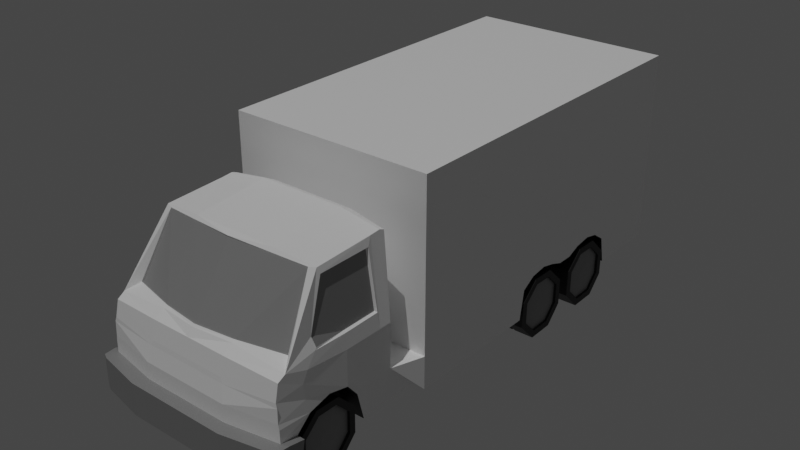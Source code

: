 # Source: Car.blend  (saved by Blender 4.0.36; exported with 4.5.12 LTS)
import bpy
from mathutils import Matrix  # noqa: F401  (used for matrix-valued properties, if any)

bpy.ops.wm.read_factory_settings(use_empty=True)
scene = bpy.context.scene
scene.name = 'Scene'

# ---- collections
col_collection = bpy.data.collections.new('Collection'); scene.collection.children.link(col_collection)

# ---- images (referenced by path relative to the original .blend; pixels are not part of the script)
import os
ASSET_DIR = os.environ.get("B2B_ASSET_DIR", "")  # directory of the original .blend (textures are referenced by path, not embedded)
HERE = os.path.dirname(os.path.abspath(__file__))  # packed textures are extracted next to this script under _unpacked/

def load_image(name, relpath, width, height, colorspace="sRGB"):
    """Load a texture the original file referenced (path relative to the .blend, or extracted next to this script)."""
    p = next((c for c in (os.path.join(HERE, relpath), os.path.join(ASSET_DIR, relpath)) if relpath and os.path.exists(c)), "")
    if p:
        img = bpy.data.images.load(p, check_existing=True)
        img.name = name
    else:  # same state as the original file: an image datablock whose file is absent (Cycles renders it pink)
        img = bpy.data.images.new(name, width, height)
        img.source = "FILE"
        img.filepath = "//" + (relpath or name)
    img.colorspace_settings.name = colorspace
    return img
img_car = load_image('Car', 'Car.png', 1024, 1024, 'sRGB')

# ---- materials (node trees are filled in below, after node groups)
mat_lightblue = bpy.data.materials.new('LightBlue')
mat_lightblue.alpha_threshold = 0.0
mat_lightblue.line_color = (0.0, 0.0, 0.0, 1.0)
mat_material_001 = bpy.data.materials.new('Material.001')
mat_material_002 = bpy.data.materials.new('Material.002')
mat_lightred = bpy.data.materials.new('LightRed')
mat_chrome = bpy.data.materials.new('Chrome')
mat_windows = bpy.data.materials.new('Windows')

# ---- node groups
ng_auto_smooth = bpy.data.node_groups.new('Auto Smooth', 'GeometryNodeTree')
_s = ng_auto_smooth.interface.new_socket(name='Geometry', in_out='OUTPUT', socket_type='NodeSocketGeometry')
_s = ng_auto_smooth.interface.new_socket(name='Geometry', in_out='INPUT', socket_type='NodeSocketGeometry')
_s = ng_auto_smooth.interface.new_socket(name='Angle', in_out='INPUT', socket_type='NodeSocketFloat')
_s.subtype = 'ANGLE'
_s.min_value = 0.0
_s.max_value = 3.142
ng_auto_smooth.is_modifier = True
_N = ng_auto_smooth.nodes; _L = ng_auto_smooth.links
n0 = _N.new('NodeGroupOutput'); n0.name = 'Group Output'; n0.location = (480, -100)
n1 = _N.new('NodeGroupInput'); n1.name = 'Group Input'; n1.location = (-420, -300)
n2 = _N.new('NodeGroupInput'); n2.name = 'Group Input.001'; n2.location = (-60, -100)
n3 = _N.new('GeometryNodeSetShadeSmooth'); n3.name = 'Set Shade Smooth'; n3.location = (120, -100)
n3.domain = 'EDGE'
n4 = _N.new('GeometryNodeSetShadeSmooth'); n4.name = 'Set Shade Smooth.001'; n4.location = (300, -100)
n5 = _N.new('GeometryNodeInputMeshEdgeAngle'); n5.name = 'Edge Angle'; n5.location = (-420, -220)
n6 = _N.new('GeometryNodeInputEdgeSmooth'); n6.name = 'Is Edge Smooth'; n6.location = (-60, -160)
n7 = _N.new('GeometryNodeInputShadeSmooth'); n7.name = 'Is Face Smooth'; n7.location = (-240, -340)
n8 = _N.new('FunctionNodeBooleanMath'); n8.name = 'Boolean Math'; n8.location = (-60, -220)
n9 = _N.new('FunctionNodeCompare'); n9.name = 'Compare'; n9.location = (-240, -180)
n9.operation = 'LESS_EQUAL'
_L.new(n5.outputs[0], n9.inputs[0])
_L.new(n4.outputs[0], n0.inputs[0])
_L.new(n1.outputs[1], n9.inputs[1])
_L.new(n9.outputs[0], n8.inputs[0])
_L.new(n7.outputs[0], n8.inputs[1])
_L.new(n2.outputs[0], n3.inputs[0])
_L.new(n6.outputs[0], n3.inputs[1])
_L.new(n3.outputs[0], n4.inputs[0])
_L.new(n8.outputs[0], n3.inputs[2])
n0.is_active_output = True

# ---- material node trees
mat_lightblue.use_nodes = True; mat_lightblue.node_tree.nodes.clear()
_N = mat_lightblue.node_tree.nodes; _L = mat_lightblue.node_tree.links
n0 = _N.new('ShaderNodeOutputMaterial'); n0.name = 'Material Output'; n0.location = (300, 300)
n1 = _N.new('ShaderNodeBsdfPrincipled'); n1.name = 'Principled BSDF'; n1.location = (10, 300)
n1.distribution = 'GGX'
n1.subsurface_method = 'BURLEY'
n1.inputs[0].default_value = (0.0, 0.05297, 1.0, 1.0)
n1.inputs[2].default_value = 0.4
n1.inputs[3].default_value = 1.45
n1.inputs[27].default_value = (0.0, 0.0, 0.0, 1.0)
n1.inputs[28].default_value = 1.0
n2 = _N.new('ShaderNodeTexImage'); n2.name = 'Image Texture'; n2.location = (-417, 176)
n2.image = img_car
_L.new(n1.outputs[0], n0.inputs[0])
n0.is_active_output = True
mat_material_001.use_nodes = True; mat_material_001.node_tree.nodes.clear()
_N = mat_material_001.node_tree.nodes; _L = mat_material_001.node_tree.links
n0 = _N.new('ShaderNodeBsdfPrincipled'); n0.name = 'Principled BSDF'; n0.location = (10, 300)
n0.inputs[0].default_value = (1.0, 1.0, 1.0, 1.0)
n0.inputs[3].default_value = 1.45
n1 = _N.new('ShaderNodeOutputMaterial'); n1.name = 'Material Output'; n1.location = (300, 300)
n2 = _N.new('ShaderNodeTexImage'); n2.name = 'Image Texture'; n2.location = (-373, 244)
n2.image = img_car
_L.new(n0.outputs[0], n1.inputs[0])
n1.is_active_output = True
mat_material_002.use_nodes = True; mat_material_002.node_tree.nodes.clear()
_N = mat_material_002.node_tree.nodes; _L = mat_material_002.node_tree.links
n0 = _N.new('ShaderNodeBsdfPrincipled'); n0.name = 'Principled BSDF'; n0.location = (10, 300)
n0.inputs[0].default_value = (0.009501, 0.009501, 0.009501, 1.0)
n0.inputs[3].default_value = 1.45
n1 = _N.new('ShaderNodeOutputMaterial'); n1.name = 'Material Output'; n1.location = (300, 300)
n2 = _N.new('ShaderNodeTexImage'); n2.name = 'Image Texture'; n2.location = (-309, 158)
n2.image = img_car
_L.new(n0.outputs[0], n1.inputs[0])
n1.is_active_output = True
mat_lightred.use_nodes = True; mat_lightred.node_tree.nodes.clear()
_N = mat_lightred.node_tree.nodes; _L = mat_lightred.node_tree.links
n0 = _N.new('ShaderNodeBsdfPrincipled'); n0.name = 'Principled BSDF'; n0.location = (10, 300)
n0.inputs[0].default_value = (1.0, 0.0361, 0.005723, 1.0)
n0.inputs[3].default_value = 1.45
n1 = _N.new('ShaderNodeOutputMaterial'); n1.name = 'Material Output'; n1.location = (300, 300)
n2 = _N.new('ShaderNodeTexImage'); n2.name = 'Image Texture'; n2.location = (-341, 205)
n2.image = img_car
_L.new(n0.outputs[0], n1.inputs[0])
n1.is_active_output = True
mat_chrome.use_nodes = True; mat_chrome.node_tree.nodes.clear()
_N = mat_chrome.node_tree.nodes; _L = mat_chrome.node_tree.links
n0 = _N.new('ShaderNodeBsdfPrincipled'); n0.name = 'Principled BSDF'; n0.location = (10, 300)
n0.inputs[0].default_value = (0.2645, 0.2645, 0.2645, 1.0)
n0.inputs[3].default_value = 1.45
n1 = _N.new('ShaderNodeTexImage'); n1.name = 'Image Texture'; n1.location = (-334, 212)
n1.image = img_car
n2 = _N.new('ShaderNodeOutputMaterial'); n2.name = 'Material Output'; n2.location = (300, 300)
_L.new(n0.outputs[0], n2.inputs[0])
n2.is_active_output = True
mat_windows.use_nodes = True; mat_windows.node_tree.nodes.clear()
_N = mat_windows.node_tree.nodes; _L = mat_windows.node_tree.links
n0 = _N.new('ShaderNodeBsdfPrincipled'); n0.name = 'Principled BSDF'; n0.location = (10, 300)
n0.inputs[0].default_value = (0.2889, 0.2889, 0.2889, 1.0)
n0.inputs[3].default_value = 1.45
n1 = _N.new('ShaderNodeTexImage'); n1.name = 'Image Texture'; n1.location = (-404, 267)
n1.image = img_car
n2 = _N.new('ShaderNodeOutputMaterial'); n2.name = 'Material Output'; n2.location = (300, 300)
_L.new(n0.outputs[0], n2.inputs[0])
n2.is_active_output = True

# ---- world
world_world = bpy.data.worlds.new('World'); scene.world = world_world
world_world.use_nodes = True; world_world.node_tree.nodes.clear()
_N = world_world.node_tree.nodes; _L = world_world.node_tree.links
n0 = _N.new('ShaderNodeOutputWorld'); n0.name = 'World Output'; n0.location = (300, 300)
n1 = _N.new('ShaderNodeBackground'); n1.name = 'Background'; n1.location = (10, 300)
n1.inputs[0].default_value = (0.05088, 0.05088, 0.05088, 1.0)
_L.new(n1.outputs[0], n0.inputs[0])
n0.is_active_output = True
world_world.color = (0.05088, 0.05088, 0.05088)
world_world.use_sun_shadow = False
world_world.sun_shadow_jitter_overblur = 0.0

# ---- lights
light_sun = bpy.data.lights.new('Sun', 'SUN')
light_sun.transmission_factor = 0.0
light_sun.energy = 1.0

# ---- meshes
me_cube = bpy.data.meshes.new('Cube')
me_cube.from_pydata([(1.092, -1.274, 0.7963), (1.092, -1.568, 0.05129), (1.092, -1.053, 0.2645), (1.092, -1.051, 0.5764), (1.092, -1.277, 0.1333), (1.092, -1.785, 0.5951), (1.092, -1.561, 0.8004), (1.092, -1.79, 0.282), (0.8568, -1.274, 0.7963), (0.8568, -1.568, 0.05129), (0.8568, -1.422, 0.4299), (0.8568, -1.053, 0.2645), (0.8568, -1.051, 0.5764), (0.8568, -1.245, 0.05949), (0.8568, -1.785, 0.5951), (0.8568, -1.561, 0.8004), (0.8568, -1.79, 0.282), (1.092, -1.302, 0.7222), (1.092, -1.123, 0.5454), (1.092, -1.125, 0.2957), (1.092, -1.245, 0.05949), (1.092, -1.539, 0.1266), (1.092, -1.534, 0.7255), (1.092, -1.713, 0.5604), (1.092, -1.717, 0.3116), (1.088, -1.385, 0.507), (1.088, -1.422, 0.4299), (1.088, -1.457, 0.3453), (1.088, -1.333, 0.3863), (1.088, -1.333, 0.4554), (1.088, -1.37, 0.3475), (1.088, -1.506, 0.4597), (1.088, -1.453, 0.5079), (1.088, -1.507, 0.3974), (1.06, -1.302, 0.7222), (1.06, -1.123, 0.5454), (1.06, -1.125, 0.2957), (1.06, -1.277, 0.1333), (1.06, -1.539, 0.1266), (1.06, -1.534, 0.7255), (1.06, -1.713, 0.5604), (1.06, -1.717, 0.3116), (0.5215, -2.157, 0.7441), (1.233, 0.6965, 0.7352), (0.8403, -0.9248, 0.3495), (0.5215, -2.157, 0.3699), (1.126, -2.05, 0.7441), (0.7509, 0.6965, 0.3495), (1.233, 0.6965, 0.3495), (0.8403, -1.034, 0.7041), (0.8403, -1.168, 0.8645), (0.8403, -1.4, 0.9099), (0.8403, -1.663, 0.858), (0.8403, -1.806, 0.6758), (0.8403, -1.888, 0.3699), (1.233, -0.183, 0.7352), (1.233, -0.183, 0.3495), (1.089, -0.9248, 0.3495), (1.111, -1.034, 0.7041), (1.118, -1.168, 0.8647), (1.108, -1.4, 0.9096), (1.118, -1.663, 0.8582), (1.089, -1.806, 0.6758), (1.089, -1.888, 0.3699), (1.126, -2.05, 0.3699), (1.091, -2.044, 1.155), (0.8403, -0.8606, 0.3495), (1.083, -0.8606, 0.3495), (1.084, -0.183, 0.3495), (1.105, -0.5494, 0.7351), (1.105, -0.913, 0.7426), (0.5184, -2.157, 0.9434), (1.112, -2.052, 0.9414), (0.0, -0.4102, 2.205), (0.488, -2.113, 1.123), (1.108, -2.047, 1.106), (1.122, -2.05, 0.8856), (0.5177, -2.157, 0.8856), (0.4671, -2.102, 1.179), (0.4669, -1.943, 1.458), (0.9908, -1.776, 1.467), (0.9043, -1.402, 2.149), (0.4913, -1.426, 2.214), (0.5959, -2.302, 0.3699), (1.127, -2.196, 0.7441), (0.5959, -2.302, 0.7441), (1.127, -2.196, 0.3699), (0.0, 1.925, 2.694), (1.11, -0.5494, 1.258), (1.11, -1.161, 1.26), (1.087, -2.003, 1.337), (0.4666, -2.055, 1.379), (0.0, 1.438, 0.3495), (1.233, 1.438, 1.248), (1.233, 1.438, 2.694), (1.094, -1.153, 1.431), (1.095, -1.547, 1.444), (1.109, -1.726, 1.189), (1.109, -1.705, 1.016), (0.506, -0.5494, 2.279), (1.001, -0.7261, 2.096), (1.105, -0.7129, 0.7355), (1.083, -0.7108, 0.3495), (1.093, -0.7169, 1.438), (0.8403, -0.7172, 0.3495), (1.233, 1.438, 0.3495), (0.0, -0.9248, 0.3495), (0.0, -1.888, 0.3699), (0.0, -2.157, 0.3699), (0.0, -0.861, 0.3495), (0.7509, 1.438, 0.3495), (1.233, 1.438, 0.7352), (0.5216, 0.6965, 2.694), (1.233, 0.6965, 1.248), (0.0, -2.157, 0.7441), (0.0, -2.113, 1.123), (0.0, -2.157, 0.9434), (0.506, -0.4102, 2.205), (0.0, -1.993, 1.462), (0.0, 0.6965, 0.3495), (0.0, -2.102, 1.179), (0.0, -2.157, 0.8856), (0.0, -1.426, 2.214), (0.0, -2.302, 0.3699), (0.0, -2.302, 0.7441), (1.233, 1.925, 2.694), (0.0, -2.055, 1.379), (0.0, -0.5494, 2.279), (0.0, -0.7457, 0.3495), (1.05, -1.551, 1.568), (0.9995, -1.352, 2.091), (0.0, -1.97, 1.483), (0.4558, -1.909, 1.477), (0.4913, -1.461, 2.178), (0.0, -1.504, 2.193), (0.0, -1.498, 2.18), (0.0, -1.96, 1.47), (0.4558, -1.903, 1.471), (0.4913, -1.457, 2.161), (0.9908, -1.767, 1.457), (0.9043, -1.399, 2.137), (1.092, -1.917, 1.388), (0.9809, -1.375, 2.158), (1.111, -1.666, 1.311), (0.9809, -0.6758, 2.188), (1.11, -0.6994, 1.257), (0.9809, -0.5494, 2.198), (1.233, -0.183, 1.248), (0.9761, -1.345, 2.078), (1.065, -1.153, 1.445), (1.041, -1.535, 1.562), (1.09, -1.529, 1.466), (0.9771, -0.7391, 2.077), (1.065, -0.7294, 1.449), (0.5216, 1.925, 2.694), (0.0, 1.486, 0.3495), (1.233, 1.587, 1.248), (0.5216, 1.438, 2.694), (1.233, 1.486, 0.3495), (0.7509, 1.486, 0.3495), (0.0, 1.774, 2.694), (1.233, 1.774, 1.248), (1.233, 1.711, 0.8048), (0.0, 1.438, 2.694), (1.233, 1.925, 1.248), (1.233, 1.92, 0.8354), (0.5216, 1.774, 2.694), (1.233, 2.066, 1.248), (0.0, 0.6965, 2.694), (1.233, 2.096, 0.7951), (0.0, 1.587, 2.694), (1.233, 2.237, 1.248), (1.233, 0.6965, 2.694), (1.233, 2.261, 0.7371), (1.233, 1.587, 2.694), (0.0, -0.183, 2.694), (0.7509, 1.544, 0.7023), (1.233, 1.544, 0.7023), (1.233, -0.183, 2.694), (0.7509, 1.711, 0.8048), (0.7509, 1.92, 0.8354), (0.7509, 2.096, 0.7951), (0.5216, 1.587, 2.694), (0.7509, 2.261, 0.7371), (0.7509, 2.328, 0.3495), (0.0, 2.328, 0.3495), (1.237, 2.057, 0.7362), (1.237, 1.763, -0.008841), (1.237, 2.278, 0.2044), (1.237, 2.28, 0.5163), (1.237, 2.054, 0.07316), (1.237, 1.547, 0.535), (1.237, 1.77, 0.7403), (1.237, 1.541, 0.2219), (1.001, 2.057, 0.7362), (1.001, 1.763, -0.008841), (1.001, 1.909, 0.3697), (1.001, 2.278, 0.2044), (1.001, 2.28, 0.5163), (1.001, 2.086, -0.0006416), (1.001, 1.547, 0.535), (1.001, 1.77, 0.7403), (1.001, 1.541, 0.2219), (1.237, 2.029, 0.6621), (1.237, 2.208, 0.4853), (1.237, 2.206, 0.2356), (1.237, 2.086, -0.0006416), (1.237, 1.792, 0.06649), (1.237, 1.797, 0.6653), (1.237, 1.618, 0.5003), (1.237, 1.614, 0.2514), (1.232, 1.946, 0.4468), (1.232, 1.909, 0.3697), (1.232, 1.874, 0.2851), (1.232, 1.998, 0.3262), (1.232, 1.998, 0.3953), (1.232, 1.961, 0.2874), (1.232, 1.825, 0.3996), (1.232, 1.878, 0.4478), (1.232, 1.824, 0.3372), (1.205, 2.029, 0.6621), (1.205, 2.208, 0.4853), (1.205, 2.206, 0.2356), (1.205, 2.054, 0.07316), (1.205, 1.792, 0.06649), (1.205, 1.797, 0.6653), (1.205, 1.618, 0.5003), (1.205, 1.614, 0.2514), (0.966, 2.057, 0.7362), (0.966, 1.763, -0.008841), (0.966, 2.278, 0.2044), (0.966, 2.28, 0.5163), (0.966, 1.547, 0.535), (0.966, 1.77, 0.7403), (0.966, 1.541, 0.2219), (0.7308, 2.057, 0.7362), (0.7308, 1.763, -0.008841), (0.7308, 1.909, 0.3697), (0.7308, 2.278, 0.2044), (0.7308, 2.28, 0.5163), (0.7308, 2.086, -0.0006416), (0.7308, 1.547, 0.535), (0.7308, 1.77, 0.7403), (0.7308, 1.541, 0.2219), (0.966, 2.086, -0.0006416), (0.966, 1.915, 0.3675), (0.5216, -0.183, 2.694), (1.233, 1.774, 2.694), (1.233, 2.066, 2.694), (0.5216, 2.066, 2.694), (0.0, 2.066, 2.694), (0.5216, 2.237, 2.694), (1.233, 2.237, 2.694), (0.0, 2.237, 2.694), (1.198, -1.888, 0.3693), (1.177, -1.806, 0.6752), (1.207, -2.023, 0.3693), (1.207, -2.023, 0.7435), (1.195, -2.161, 0.7435), (1.195, -2.161, 0.3693), (0.0, -0.08165, 0.3495), (0.8239, -0.1587, 0.3495), (0.9809, -0.485, 2.174), (0.0, -0.3588, 1.25), (0.506, -0.3588, 1.25), (0.9809, -0.4397, 1.249), (0.0, -0.3536, 0.7432), (0.506, -0.3536, 0.7432), (0.9809, -0.4345, 0.7421), (0.0, -0.183, 1.248), (0.5216, -0.183, 1.248), (0.0, -0.183, 0.7352), (0.5216, -0.183, 0.7352), (0.0, 2.834, 2.694), (1.233, 2.834, 2.694), (0.5216, 2.834, 2.694), (0.0, 2.396, 0.3495), (1.233, 2.496, 1.248), (0.7509, 2.396, 0.3495), (0.0, 2.683, 2.694), (1.233, 2.683, 1.248), (1.233, 2.62, 0.8048), (1.233, 2.834, 1.248), (1.233, 2.829, 0.8354), (0.5216, 2.683, 2.694), (1.233, 2.975, 1.248), (1.233, 3.006, 0.7951), (0.0, 2.496, 2.694), (1.233, 3.147, 1.248), (1.233, 3.171, 0.6809), (1.233, 2.496, 2.694), (1.233, 3.293, 1.248), (1.233, 3.293, 0.7352), (1.233, 3.693, 0.7352), (1.233, 3.693, 1.248), (0.7509, 2.453, 0.7371), (1.233, 2.453, 0.7371), (0.7509, 2.62, 0.8048), (1.233, 3.693, 2.694), (0.7509, 2.829, 0.8354), (0.7509, 3.006, 0.7951), (0.5216, 2.496, 2.694), (0.7509, 3.171, 0.6809), (0.7509, 3.237, 0.3495), (0.0, 3.237, 0.3495), (1.233, 3.237, 0.3495), (0.0, 3.293, 0.3495), (1.233, 3.293, 0.3495), (0.7509, 3.293, 0.3495), (0.0, 3.693, 0.3495), (1.233, 3.693, 0.3495), (0.6333, 3.693, 0.3495), (1.233, 4.142, 0.7352), (1.233, 4.142, 1.248), (1.233, 4.142, 2.694), (0.5216, 4.142, 2.694), (0.0, 4.142, 0.3495), (1.233, 4.142, 0.3495), (0.5216, 4.142, 0.3495), (0.5216, 4.142, 0.7352), (0.5216, 4.142, 1.248), (0.0, 4.142, 0.7352), (0.0, 4.142, 1.248), (1.237, 2.967, 0.7362), (1.237, 2.673, -0.008841), (1.237, 3.187, 0.2044), (1.237, 3.19, 0.5163), (1.237, 2.963, 0.07316), (1.237, 2.456, 0.535), (1.237, 2.679, 0.7403), (1.237, 2.45, 0.2219), (1.001, 2.967, 0.7362), (1.001, 2.673, -0.008841), (1.001, 2.819, 0.3697), (1.001, 3.187, 0.2044), (1.001, 3.19, 0.5163), (1.001, 2.995, -0.0006416), (1.001, 2.456, 0.535), (1.001, 2.679, 0.7403), (1.001, 2.45, 0.2219), (1.237, 2.938, 0.6621), (1.237, 3.117, 0.4853), (1.237, 3.115, 0.2356), (1.237, 2.995, -0.0006416), (1.237, 2.701, 0.06649), (1.237, 2.707, 0.6653), (1.237, 2.527, 0.5003), (1.237, 2.523, 0.2514), (1.232, 2.855, 0.4468), (1.232, 2.819, 0.3697), (1.232, 2.784, 0.2851), (1.232, 2.907, 0.3262), (1.232, 2.908, 0.3953), (1.232, 2.871, 0.2874), (1.232, 2.734, 0.3996), (1.232, 2.787, 0.4478), (1.232, 2.733, 0.3372), (1.205, 2.938, 0.6621), (1.205, 3.117, 0.4853), (1.205, 3.115, 0.2356), (1.205, 2.963, 0.07316), (1.205, 2.701, 0.06649), (1.205, 2.707, 0.6653), (1.205, 2.527, 0.5003), (1.205, 2.523, 0.2514), (0.966, 2.967, 0.7362), (0.966, 2.673, -0.008841), (0.966, 3.187, 0.2044), (0.966, 3.19, 0.5163), (0.966, 2.456, 0.535), (0.966, 2.679, 0.7403), (0.966, 2.45, 0.2219), (0.7308, 2.967, 0.7362), (0.7308, 2.673, -0.008841), (0.7308, 2.819, 0.3697), (0.7308, 3.187, 0.2044), (0.7308, 3.19, 0.5163), (0.7308, 2.995, -0.0006416), (0.7308, 2.456, 0.535), (0.7308, 2.679, 0.7403), (0.7308, 2.45, 0.2219), (0.966, 2.995, -0.0006416), (0.966, 2.824, 0.3675), (1.233, 2.683, 2.694), (1.233, 2.975, 2.694), (0.0, 4.142, 2.694), (0.5216, 2.975, 2.694), (0.0, 2.975, 2.694), (0.5216, 3.147, 2.694), (1.233, 3.147, 2.694), (0.0, 3.147, 2.694), (0.5216, 3.293, 2.694), (1.233, 3.293, 2.694), (0.0, 3.293, 2.694), (0.0, 3.693, 2.694), (0.5216, 3.693, 2.694), (-1.092, -1.274, 0.7963), (-1.092, -1.568, 0.05129), (-1.092, -1.053, 0.2645), (-1.092, -1.051, 0.5764), (-1.092, -1.277, 0.1333), (-1.092, -1.785, 0.5951), (-1.092, -1.561, 0.8004), (-1.092, -1.79, 0.282), (-0.8568, -1.274, 0.7963), (-0.8568, -1.568, 0.05129), (-0.8568, -1.422, 0.4299), (-0.8568, -1.053, 0.2645), (-0.8568, -1.051, 0.5764), (-0.8568, -1.245, 0.05949), (-0.8568, -1.785, 0.5951), (-0.8568, -1.561, 0.8004), (-0.8568, -1.79, 0.282), (-1.092, -1.302, 0.7222), (-1.092, -1.123, 0.5454), (-1.092, -1.125, 0.2957), (-1.092, -1.245, 0.05949), (-1.092, -1.539, 0.1266), (-1.092, -1.534, 0.7255), (-1.092, -1.713, 0.5604), (-1.092, -1.717, 0.3116), (-1.088, -1.385, 0.507), (-1.088, -1.422, 0.4299), (-1.088, -1.457, 0.3453), (-1.088, -1.333, 0.3863), (-1.088, -1.333, 0.4554), (-1.088, -1.37, 0.3475), (-1.088, -1.506, 0.4597), (-1.088, -1.453, 0.5079), (-1.088, -1.507, 0.3974), (-1.06, -1.302, 0.7222), (-1.06, -1.123, 0.5454), (-1.06, -1.125, 0.2957), (-1.06, -1.277, 0.1333), (-1.06, -1.539, 0.1266), (-1.06, -1.534, 0.7255), (-1.06, -1.713, 0.5604), (-1.06, -1.717, 0.3116), (-0.5215, -2.157, 0.7441), (-1.233, 0.6965, 0.7352), (-0.8403, -0.9248, 0.3495), (-0.5215, -2.157, 0.3699), (-1.126, -2.05, 0.7441), (-0.7509, 0.6965, 0.3495), (-1.233, 0.6965, 0.3495), (-0.8403, -1.034, 0.7041), (-0.8403, -1.168, 0.8645), (-0.8403, -1.4, 0.9099), (-0.8403, -1.663, 0.858), (-0.8403, -1.806, 0.6758), (-0.8403, -1.888, 0.3699), (-1.233, -0.183, 0.7352), (-1.233, -0.183, 0.3495), (-1.089, -0.9248, 0.3495), (-1.111, -1.034, 0.7041), (-1.118, -1.168, 0.8647), (-1.108, -1.4, 0.9096), (-1.118, -1.663, 0.8582), (-1.089, -1.806, 0.6758), (-1.089, -1.888, 0.3699), (-1.126, -2.05, 0.3699), (-1.091, -2.044, 1.155), (-0.8403, -0.8606, 0.3495), (-1.083, -0.8606, 0.3495), (-1.084, -0.183, 0.3495), (-1.105, -0.5494, 0.7351), (-1.105, -0.913, 0.7426), (-0.5184, -2.157, 0.9434), (-1.112, -2.052, 0.9414), (-0.488, -2.113, 1.123), (-1.108, -2.047, 1.106), (-1.122, -2.05, 0.8856), (-0.5177, -2.157, 0.8856), (-0.4671, -2.102, 1.179), (-0.4669, -1.943, 1.458), (-0.9908, -1.776, 1.467), (-0.9043, -1.402, 2.149), (-0.4913, -1.426, 2.214), (-0.5959, -2.302, 0.3699), (-1.127, -2.196, 0.7441), (-0.5959, -2.302, 0.7441), (-1.127, -2.196, 0.3699), (-1.11, -0.5494, 1.258), (-1.11, -1.161, 1.26), (-1.087, -2.003, 1.337), (-0.4666, -2.055, 1.379), (-1.233, 1.438, 1.248), (-1.233, 1.438, 2.694), (-1.094, -1.153, 1.431), (-1.095, -1.547, 1.444), (-1.109, -1.726, 1.189), (-1.109, -1.705, 1.016), (-0.506, -0.5494, 2.279), (-1.001, -0.7261, 2.096), (-1.105, -0.7129, 0.7355), (-1.083, -0.7108, 0.3495), (-1.093, -0.7169, 1.438), (-0.8403, -0.7172, 0.3495), (-1.233, 1.438, 0.3495), (-0.7509, 1.438, 0.3495), (-1.233, 1.438, 0.7352), (-0.5216, 0.6965, 2.694), (-1.233, 0.6965, 1.248), (-0.506, -0.4102, 2.205), (-1.233, 1.925, 2.694), (-1.05, -1.551, 1.568), (-0.9995, -1.352, 2.091), (-0.4558, -1.909, 1.477), (-0.4913, -1.461, 2.178), (-0.4558, -1.903, 1.471), (-0.4913, -1.457, 2.161), (-0.9908, -1.767, 1.457), (-0.9043, -1.399, 2.137), (-1.092, -1.917, 1.388), (-0.9809, -1.375, 2.158), (-1.111, -1.666, 1.311), (-0.9809, -0.6758, 2.188), (-1.11, -0.6994, 1.257), (-0.9809, -0.5494, 2.198), (-1.233, -0.183, 1.248), (-0.9761, -1.345, 2.078), (-1.065, -1.153, 1.445), (-1.041, -1.535, 1.562), (-1.09, -1.529, 1.466), (-0.9771, -0.7391, 2.077), (-1.065, -0.7294, 1.449), (-0.5216, 1.925, 2.694), (-1.233, 1.587, 1.248), (-0.5216, 1.438, 2.694), (-1.233, 1.486, 0.3495), (-0.7509, 1.486, 0.3495), (-1.233, 1.774, 1.248), (-1.233, 1.711, 0.8048), (-1.233, 1.925, 1.248), (-1.233, 1.92, 0.8354), (-0.5216, 1.774, 2.694), (-1.233, 2.066, 1.248), (-1.233, 2.096, 0.7951), (-1.233, 2.237, 1.248), (-1.233, 0.6965, 2.694), (-1.233, 2.261, 0.7371), (-1.233, 1.587, 2.694), (-0.7509, 1.544, 0.7023), (-1.233, 1.544, 0.7023), (-1.233, -0.183, 2.694), (-0.7509, 1.711, 0.8048), (-0.7509, 1.92, 0.8354), (-0.7509, 2.096, 0.7951), (-0.5216, 1.587, 2.694), (-0.7509, 2.261, 0.7371), (-0.7509, 2.328, 0.3495), (-1.237, 2.057, 0.7362), (-1.237, 1.763, -0.008841), (-1.237, 2.278, 0.2044), (-1.237, 2.28, 0.5163), (-1.237, 2.054, 0.07316), (-1.237, 1.547, 0.535), (-1.237, 1.77, 0.7403), (-1.237, 1.541, 0.2219), (-1.001, 2.057, 0.7362), (-1.001, 1.763, -0.008841), (-1.001, 1.909, 0.3697), (-1.001, 2.278, 0.2044), (-1.001, 2.28, 0.5163), (-1.001, 2.086, -0.0006416), (-1.001, 1.547, 0.535), (-1.001, 1.77, 0.7403), (-1.001, 1.541, 0.2219), (-1.237, 2.029, 0.6621), (-1.237, 2.208, 0.4853), (-1.237, 2.206, 0.2356), (-1.237, 2.086, -0.0006416), (-1.237, 1.792, 0.06649), (-1.237, 1.797, 0.6653), (-1.237, 1.618, 0.5003), (-1.237, 1.614, 0.2514), (-1.232, 1.946, 0.4468), (-1.232, 1.909, 0.3697), (-1.232, 1.874, 0.2851), (-1.232, 1.998, 0.3262), (-1.232, 1.998, 0.3953), (-1.232, 1.961, 0.2874), (-1.232, 1.825, 0.3996), (-1.232, 1.878, 0.4478), (-1.232, 1.824, 0.3372), (-1.205, 2.029, 0.6621), (-1.205, 2.208, 0.4853), (-1.205, 2.206, 0.2356), (-1.205, 2.054, 0.07316), (-1.205, 1.792, 0.06649), (-1.205, 1.797, 0.6653), (-1.205, 1.618, 0.5003), (-1.205, 1.614, 0.2514), (-0.966, 2.057, 0.7362), (-0.966, 1.763, -0.008841), (-0.966, 2.278, 0.2044), (-0.966, 2.28, 0.5163), (-0.966, 1.547, 0.535), (-0.966, 1.77, 0.7403), (-0.966, 1.541, 0.2219), (-0.7308, 2.057, 0.7362), (-0.7308, 1.763, -0.008841), (-0.7308, 1.909, 0.3697), (-0.7308, 2.278, 0.2044), (-0.7308, 2.28, 0.5163), (-0.7308, 2.086, -0.0006416), (-0.7308, 1.547, 0.535), (-0.7308, 1.77, 0.7403), (-0.7308, 1.541, 0.2219), (-0.966, 2.086, -0.0006416), (-0.966, 1.915, 0.3675), (-0.5216, -0.183, 2.694), (-1.233, 1.774, 2.694), (-1.233, 2.066, 2.694), (-0.5216, 2.066, 2.694), (-0.5216, 2.237, 2.694), (-1.233, 2.237, 2.694), (-1.198, -1.888, 0.3693), (-1.177, -1.806, 0.6752), (-1.207, -2.023, 0.3693), (-1.207, -2.023, 0.7435), (-1.195, -2.161, 0.7435), (-1.195, -2.161, 0.3693), (-0.8239, -0.1587, 0.3495), (-0.9809, -0.485, 2.174), (-0.506, -0.3588, 1.25), (-0.9809, -0.4397, 1.249), (-0.506, -0.3536, 0.7432), (-0.9809, -0.4345, 0.7421), (-0.5216, -0.183, 1.248), (-0.5216, -0.183, 0.7352), (-1.233, 2.834, 2.694), (-0.5216, 2.834, 2.694), (-1.233, 2.496, 1.248), (-0.7509, 2.396, 0.3495), (-1.233, 2.683, 1.248), (-1.233, 2.62, 0.8048), (-1.233, 2.834, 1.248), (-1.233, 2.829, 0.8354), (-0.5216, 2.683, 2.694), (-1.233, 2.975, 1.248), (-1.233, 3.006, 0.7951), (-1.233, 3.147, 1.248), (-1.233, 3.171, 0.6809), (-1.233, 2.496, 2.694), (-1.233, 3.293, 1.248), (-1.233, 3.293, 0.7352), (-1.233, 3.693, 0.7352), (-1.233, 3.693, 1.248), (-0.7509, 2.453, 0.7371), (-1.233, 2.453, 0.7371), (-0.7509, 2.62, 0.8048), (-1.233, 3.693, 2.694), (-0.7509, 2.829, 0.8354), (-0.7509, 3.006, 0.7951), (-0.5216, 2.496, 2.694), (-0.7509, 3.171, 0.6809), (-0.7509, 3.237, 0.3495), (-1.233, 3.237, 0.3495), (-1.233, 3.293, 0.3495), (-0.7509, 3.293, 0.3495), (-1.233, 3.693, 0.3495), (-0.6333, 3.693, 0.3495), (-1.233, 4.142, 0.7352), (-1.233, 4.142, 1.248), (-1.233, 4.142, 2.694), (-0.5216, 4.142, 2.694), (-1.233, 4.142, 0.3495), (-0.5216, 4.142, 0.3495), (-0.5216, 4.142, 0.7352), (-0.5216, 4.142, 1.248), (-1.237, 2.967, 0.7362), (-1.237, 2.673, -0.008841), (-1.237, 3.187, 0.2044), (-1.237, 3.19, 0.5163), (-1.237, 2.963, 0.07316), (-1.237, 2.456, 0.535), (-1.237, 2.679, 0.7403), (-1.237, 2.45, 0.2219), (-1.001, 2.967, 0.7362), (-1.001, 2.673, -0.008841), (-1.001, 2.819, 0.3697), (-1.001, 3.187, 0.2044), (-1.001, 3.19, 0.5163), (-1.001, 2.995, -0.0006416), (-1.001, 2.456, 0.535), (-1.001, 2.679, 0.7403), (-1.001, 2.45, 0.2219), (-1.237, 2.938, 0.6621), (-1.237, 3.117, 0.4853), (-1.237, 3.115, 0.2356), (-1.237, 2.995, -0.0006416), (-1.237, 2.701, 0.06649), (-1.237, 2.707, 0.6653), (-1.237, 2.527, 0.5003), (-1.237, 2.523, 0.2514), (-1.232, 2.855, 0.4468), (-1.232, 2.819, 0.3697), (-1.232, 2.784, 0.2851), (-1.232, 2.907, 0.3262), (-1.232, 2.908, 0.3953), (-1.232, 2.871, 0.2874), (-1.232, 2.734, 0.3996), (-1.232, 2.787, 0.4478), (-1.232, 2.733, 0.3372), (-1.205, 2.938, 0.6621), (-1.205, 3.117, 0.4853), (-1.205, 3.115, 0.2356), (-1.205, 2.963, 0.07316), (-1.205, 2.701, 0.06649), (-1.205, 2.707, 0.6653), (-1.205, 2.527, 0.5003), (-1.205, 2.523, 0.2514), (-0.966, 2.967, 0.7362), (-0.966, 2.673, -0.008841), (-0.966, 3.187, 0.2044), (-0.966, 3.19, 0.5163), (-0.966, 2.456, 0.535), (-0.966, 2.679, 0.7403), (-0.966, 2.45, 0.2219), (-0.7308, 2.967, 0.7362), (-0.7308, 2.673, -0.008841), (-0.7308, 2.819, 0.3697), (-0.7308, 3.187, 0.2044), (-0.7308, 3.19, 0.5163), (-0.7308, 2.995, -0.0006416), (-0.7308, 2.456, 0.535), (-0.7308, 2.679, 0.7403), (-0.7308, 2.45, 0.2219), (-0.966, 2.995, -0.0006416), (-0.966, 2.824, 0.3675), (-1.233, 2.683, 2.694), (-1.233, 2.975, 2.694), (-0.5216, 2.975, 2.694), (-0.5216, 3.147, 2.694), (-1.233, 3.147, 2.694), (-0.5216, 3.293, 2.694), (-1.233, 3.293, 2.694), (-0.5216, 3.693, 2.694)], [], [(4, 37, 38, 21), (23, 40, 39, 22), (21, 38, 41, 24), (17, 34, 35, 18), (19, 36, 37, 4), (22, 39, 34, 17), (24, 41, 40, 23), (18, 35, 36, 19), (10, 8, 12), (11, 10, 12), (11, 13, 10), (10, 13, 9), (10, 15, 8), (14, 15, 10), (14, 10, 16), (10, 9, 16), (0, 8, 15, 6), (3, 12, 8, 0), (6, 15, 14, 5), (2, 11, 12, 3), (20, 13, 11, 2), (5, 14, 16, 7), (7, 16, 9, 1), (1, 9, 13, 20), (18, 3, 0, 17), (19, 2, 3, 18), (4, 20, 2, 19), (21, 1, 20, 4), (17, 0, 6, 22), (22, 6, 5, 23), (23, 5, 7, 24), (24, 7, 1, 21), (26, 29, 25), (28, 29, 26), (28, 26, 30), (26, 27, 30), (26, 25, 32), (31, 26, 32), (31, 33, 26), (26, 33, 27), (29, 35, 34, 25), (28, 36, 35, 29), (30, 37, 36, 28), (27, 38, 37, 30), (25, 34, 39, 32), (32, 39, 40, 31), (31, 40, 41, 33), (33, 41, 38, 27), (51, 54, 44), (44, 49, 50, 51), (106, 44, 54, 107), (45, 108, 107, 54), (163, 157, 182, 170), (51, 52, 53, 54), (44, 106, 109, 66), (72, 71, 77, 76), (51, 60, 61, 52), (52, 61, 62, 53), (178, 147, 113, 172), (53, 62, 63, 54), (54, 63, 64, 45), (66, 67, 57, 44), (44, 57, 58, 49), (65, 78, 74, 75), (49, 58, 59, 50), (50, 59, 60, 51), (147, 55, 43, 113), (47, 68, 261), (57, 67, 70, 58), (66, 109, 128, 104), (69, 101, 102, 68), (56, 55, 69, 68), (63, 62, 255, 254), (113, 43, 111, 93), (108, 45, 83, 123), (55, 56, 48, 43), (56, 68, 47, 48), (46, 42, 85, 84), (71, 74, 115, 116), (90, 91, 78, 65), (42, 77, 121, 114), (75, 74, 71, 72), (91, 126, 120, 78), (43, 48, 105, 111), (157, 94, 174, 182), (168, 112, 157, 163), (133, 134, 135, 138), (76, 77, 42, 46), (121, 77, 71, 116), (78, 120, 115, 74), (84, 85, 83, 86), (123, 83, 85, 124), (45, 64, 86, 83), (86, 64, 256, 259), (42, 114, 124, 85), (246, 178, 172, 112), (172, 113, 93, 94), (47, 119, 92, 110), (70, 101, 145, 89), (79, 118, 126, 91), (141, 79, 91, 90), (97, 90, 65, 98), (61, 76, 46, 62), (60, 98, 61), (59, 97, 98, 60), (90, 97, 143, 141), (100, 130, 148, 152), (48, 47, 110, 105), (65, 75, 72, 98), (72, 76, 61, 98), (99, 127, 122, 82), (144, 99, 82, 142), (102, 101, 70, 67), (145, 101, 69, 88), (144, 145, 88, 146), (104, 128, 260, 261), (104, 102, 67, 66), (144, 146, 99), (99, 146, 262, 117), (81, 133, 138, 140), (96, 95, 149, 151), (81, 80, 141, 142), (132, 131, 118, 79), (133, 81, 142, 82), (134, 133, 82, 122), (80, 132, 79, 141), (138, 135, 136, 137), (140, 138, 137, 139), (80, 81, 140, 139), (132, 80, 139, 137), (131, 132, 137, 136), (129, 130, 142, 141), (96, 129, 141, 143), (95, 96, 143, 89), (130, 100, 144, 142), (103, 95, 89, 145), (100, 103, 145, 144), (150, 151, 149, 148), (148, 149, 153, 152), (95, 103, 153, 149), (103, 100, 152, 153), (130, 129, 150, 148), (129, 96, 151, 150), (111, 105, 158, 177), (105, 110, 159, 158), (93, 111, 177, 156), (110, 92, 155, 159), (112, 172, 94, 157), (94, 93, 156, 174), (175, 246, 112, 168), (156, 177, 162, 161), (174, 156, 161, 247), (161, 162, 165, 164), (247, 161, 164, 125), (164, 165, 169, 167), (125, 164, 167, 248), (167, 169, 173, 171), (248, 167, 171, 252), (158, 159, 176, 177), (179, 176, 159, 180), (177, 176, 179, 162), (162, 179, 180, 165), (165, 180, 181, 169), (169, 181, 183, 173), (173, 183, 295, 296), (184, 183, 181, 180), (290, 252, 171, 277), (296, 277, 171, 173), (252, 290, 301, 251), (190, 223, 224, 207), (209, 226, 225, 208), (207, 224, 227, 210), (203, 220, 221, 204), (205, 222, 223, 190), (208, 225, 220, 203), (210, 227, 226, 209), (204, 221, 222, 205), (196, 194, 198), (197, 196, 198), (197, 199, 196), (196, 199, 195), (196, 201, 194), (200, 201, 196), (200, 196, 202), (196, 195, 202), (186, 194, 201, 192), (189, 198, 194, 186), (192, 201, 200, 191), (188, 197, 198, 189), (206, 199, 197, 188), (191, 200, 202, 193), (193, 202, 195, 187), (187, 195, 199, 206), (204, 189, 186, 203), (205, 188, 189, 204), (190, 206, 188, 205), (207, 187, 206, 190), (203, 186, 192, 208), (208, 192, 191, 209), (209, 191, 193, 210), (210, 193, 187, 207), (212, 215, 211), (214, 215, 212), (214, 212, 216), (212, 213, 216), (212, 211, 218), (217, 212, 218), (217, 219, 212), (212, 219, 213), (215, 221, 220, 211), (214, 222, 221, 215), (216, 223, 222, 214), (213, 224, 223, 216), (211, 220, 225, 218), (218, 225, 226, 217), (217, 226, 227, 219), (219, 227, 224, 213), (237, 235, 239), (238, 237, 239), (238, 240, 237), (237, 240, 236), (237, 242, 235), (241, 242, 237), (241, 237, 243), (237, 236, 243), (228, 235, 242, 233), (231, 239, 235, 228), (233, 242, 241, 232), (230, 238, 239, 231), (244, 240, 238, 230), (232, 241, 243, 234), (234, 243, 236, 229), (229, 236, 240, 244), (245, 231, 228), (245, 230, 231), (245, 244, 230), (245, 229, 244), (245, 228, 233), (245, 233, 232), (245, 232, 234), (245, 234, 229), (184, 180, 159), (155, 185, 184, 159), (182, 174, 247, 166), (170, 182, 166, 160), (166, 247, 125, 154), (160, 166, 154, 87), (154, 125, 248, 249), (87, 154, 249, 250), (249, 248, 252, 251), (250, 249, 251, 253), (185, 276, 278, 184), (287, 253, 251, 301), (254, 255, 257, 256), (256, 257, 258, 259), (46, 84, 258, 257), (62, 46, 257, 255), (84, 86, 259, 258), (64, 63, 254, 256), (59, 58, 70, 89), (89, 143, 97, 59), (261, 68, 102, 104), (261, 260, 119, 47), (127, 99, 117, 73), (73, 117, 264, 263), (117, 262, 265, 264), (263, 264, 267, 266), (264, 265, 268, 267), (262, 146, 88, 265), (69, 268, 265, 88), (246, 175, 269, 270), (178, 246, 270, 147), (270, 269, 271, 272), (147, 270, 272, 55), (267, 272, 271, 266), (69, 55, 268), (268, 55, 272, 267), (277, 296, 281, 280), (290, 277, 280, 383), (280, 281, 283, 282), (383, 280, 282, 274), (282, 283, 286, 285), (274, 282, 285, 384), (285, 286, 289, 288), (384, 285, 288, 389), (288, 289, 292, 291), (389, 288, 291, 392), (292, 289, 305, 307), (183, 184, 278, 295), (297, 295, 278, 299), (296, 295, 297, 281), (281, 297, 299, 283), (283, 299, 300, 286), (286, 300, 302, 289), (289, 302, 303, 305), (303, 302, 300, 299), (305, 303, 308, 307), (303, 304, 306, 308), (291, 292, 293, 294), (316, 321, 319, 318), (292, 307, 310, 293), (308, 306, 309, 311), (392, 291, 294, 298), (307, 308, 311, 310), (310, 311, 318, 317), (317, 318, 319, 312), (298, 294, 313, 314), (293, 310, 317, 312), (311, 309, 316, 318), (294, 293, 312, 313), (313, 312, 319, 320), (320, 319, 321, 322), (313, 320, 315, 314), (315, 320, 322, 385), (327, 360, 361, 344), (346, 363, 362, 345), (344, 361, 364, 347), (340, 357, 358, 341), (342, 359, 360, 327), (345, 362, 357, 340), (347, 364, 363, 346), (341, 358, 359, 342), (333, 331, 335), (334, 333, 335), (334, 336, 333), (333, 336, 332), (333, 338, 331), (337, 338, 333), (337, 333, 339), (333, 332, 339), (323, 331, 338, 329), (326, 335, 331, 323), (329, 338, 337, 328), (325, 334, 335, 326), (343, 336, 334, 325), (328, 337, 339, 330), (330, 339, 332, 324), (324, 332, 336, 343), (341, 326, 323, 340), (342, 325, 326, 341), (327, 343, 325, 342), (344, 324, 343, 327), (340, 323, 329, 345), (345, 329, 328, 346), (346, 328, 330, 347), (347, 330, 324, 344), (349, 352, 348), (351, 352, 349), (351, 349, 353), (349, 350, 353), (349, 348, 355), (354, 349, 355), (354, 356, 349), (349, 356, 350), (352, 358, 357, 348), (351, 359, 358, 352), (353, 360, 359, 351), (350, 361, 360, 353), (348, 357, 362, 355), (355, 362, 363, 354), (354, 363, 364, 356), (356, 364, 361, 350), (374, 372, 376), (375, 374, 376), (375, 377, 374), (374, 377, 373), (374, 379, 372), (378, 379, 374), (378, 374, 380), (374, 373, 380), (365, 372, 379, 370), (368, 376, 372, 365), (370, 379, 378, 369), (367, 375, 376, 368), (381, 377, 375, 367), (369, 378, 380, 371), (371, 380, 373, 366), (366, 373, 377, 381), (382, 368, 365), (382, 367, 368), (382, 381, 367), (382, 366, 381), (382, 365, 370), (382, 370, 369), (382, 369, 371), (382, 371, 366), (303, 299, 278), (276, 304, 303, 278), (301, 290, 383, 284), (287, 301, 284, 279), (284, 383, 274, 275), (279, 284, 275, 273), (275, 274, 384, 386), (273, 275, 386, 387), (386, 384, 389, 388), (387, 386, 388, 390), (388, 389, 392, 391), (390, 388, 391, 393), (391, 392, 298, 395), (393, 391, 395, 394), (395, 298, 314, 315), (394, 395, 315, 385), (400, 417, 434, 433), (419, 418, 435, 436), (417, 420, 437, 434), (413, 414, 431, 430), (415, 400, 433, 432), (418, 413, 430, 435), (420, 419, 436, 437), (414, 415, 432, 431), (406, 408, 404), (407, 408, 406), (407, 406, 409), (406, 405, 409), (406, 404, 411), (410, 406, 411), (410, 412, 406), (406, 412, 405), (396, 402, 411, 404), (399, 396, 404, 408), (402, 401, 410, 411), (398, 399, 408, 407), (416, 398, 407, 409), (401, 403, 412, 410), (403, 397, 405, 412), (397, 416, 409, 405), (414, 413, 396, 399), (415, 414, 399, 398), (400, 415, 398, 416), (417, 400, 416, 397), (413, 418, 402, 396), (418, 419, 401, 402), (419, 420, 403, 401), (420, 417, 397, 403), (422, 421, 425), (424, 422, 425), (424, 426, 422), (422, 426, 423), (422, 428, 421), (427, 428, 422), (427, 422, 429), (422, 423, 429), (425, 421, 430, 431), (424, 425, 431, 432), (426, 424, 432, 433), (423, 426, 433, 434), (421, 428, 435, 430), (428, 427, 436, 435), (427, 429, 437, 436), (429, 423, 434, 437), (447, 440, 450), (440, 447, 446, 445), (106, 107, 450, 440), (441, 450, 107, 108), (163, 170, 548, 528), (447, 450, 449, 448), (440, 462, 109, 106), (468, 471, 472, 467), (447, 448, 457, 456), (448, 449, 458, 457), (544, 539, 502, 519), (449, 450, 459, 458), (450, 441, 460, 459), (462, 440, 453, 463), (440, 445, 454, 453), (461, 470, 469, 473), (445, 446, 455, 454), (446, 447, 456, 455), (519, 502, 439, 451), (443, 623, 464), (453, 454, 466, 463), (462, 497, 128, 109), (465, 464, 495, 494), (452, 464, 465, 451), (459, 617, 618, 458), (502, 486, 500, 439), (108, 123, 478, 441), (451, 439, 444, 452), (452, 444, 443, 464), (442, 479, 480, 438), (467, 116, 115, 469), (484, 461, 473, 485), (438, 114, 121, 472), (470, 468, 467, 469), (485, 473, 120, 126), (439, 500, 498, 444), (528, 548, 541, 487), (168, 163, 528, 501), (508, 510, 135, 134), (471, 442, 438, 472), (121, 116, 467, 472), (473, 469, 115, 120), (479, 481, 478, 480), (123, 124, 480, 478), (441, 478, 481, 460), (481, 622, 619, 460), (438, 480, 124, 114), (611, 501, 539, 544), (539, 487, 486, 502), (443, 499, 92, 119), (466, 483, 517, 494), (474, 485, 126, 118), (513, 484, 485, 474), (490, 491, 461, 484), (457, 458, 442, 471), (456, 457, 491), (455, 456, 491, 490), (484, 513, 515, 490), (493, 524, 520, 506), (444, 498, 499, 443), (461, 491, 468, 470), (468, 491, 457, 471), (492, 477, 122, 127), (516, 514, 477, 492), (495, 463, 466, 494), (517, 482, 465, 494), (516, 518, 482, 517), (497, 623, 260, 128), (497, 462, 463, 495), (516, 492, 518), (492, 503, 624, 518), (476, 512, 510, 508), (489, 523, 521, 488), (476, 514, 513, 475), (507, 474, 118, 131), (508, 477, 514, 476), (134, 122, 477, 508), (475, 513, 474, 507), (510, 509, 136, 135), (512, 511, 509, 510), (475, 511, 512, 476), (507, 509, 511, 475), (131, 136, 509, 507), (505, 513, 514, 506), (489, 515, 513, 505), (488, 483, 515, 489), (506, 514, 516, 493), (496, 517, 483, 488), (493, 516, 517, 496), (522, 520, 521, 523), (520, 524, 525, 521), (488, 521, 525, 496), (496, 525, 524, 493), (506, 520, 522, 505), (505, 522, 523, 489), (500, 543, 529, 498), (498, 529, 530, 499), (486, 527, 543, 500), (499, 530, 155, 92), (501, 528, 487, 539), (487, 541, 527, 486), (175, 168, 501, 611), (527, 531, 532, 543), (541, 612, 531, 527), (531, 533, 534, 532), (612, 504, 533, 531), (533, 536, 537, 534), (504, 613, 536, 533), (536, 538, 540, 537), (613, 616, 538, 536), (529, 543, 542, 530), (545, 546, 530, 542), (543, 532, 545, 542), (532, 534, 546, 545), (534, 537, 547, 546), (537, 540, 549, 547), (540, 650, 649, 549), (550, 546, 547, 549), (644, 633, 538, 616), (650, 540, 538, 633), (616, 615, 655, 644), (555, 572, 589, 588), (574, 573, 590, 591), (572, 575, 592, 589), (568, 569, 586, 585), (570, 555, 588, 587), (573, 568, 585, 590), (575, 574, 591, 592), (569, 570, 587, 586), (561, 563, 559), (562, 563, 561), (562, 561, 564), (561, 560, 564), (561, 559, 566), (565, 561, 566), (565, 567, 561), (561, 567, 560), (551, 557, 566, 559), (554, 551, 559, 563), (557, 556, 565, 566), (553, 554, 563, 562), (571, 553, 562, 564), (556, 558, 567, 565), (558, 552, 560, 567), (552, 571, 564, 560), (569, 568, 551, 554), (570, 569, 554, 553), (555, 570, 553, 571), (572, 555, 571, 552), (568, 573, 557, 551), (573, 574, 556, 557), (574, 575, 558, 556), (575, 572, 552, 558), (577, 576, 580), (579, 577, 580), (579, 581, 577), (577, 581, 578), (577, 583, 576), (582, 583, 577), (582, 577, 584), (577, 578, 584), (580, 576, 585, 586), (579, 580, 586, 587), (581, 579, 587, 588), (578, 581, 588, 589), (576, 583, 590, 585), (583, 582, 591, 590), (582, 584, 592, 591), (584, 578, 589, 592), (602, 604, 600), (603, 604, 602), (603, 602, 605), (602, 601, 605), (602, 600, 607), (606, 602, 607), (606, 608, 602), (602, 608, 601), (593, 598, 607, 600), (596, 593, 600, 604), (598, 597, 606, 607), (595, 596, 604, 603), (609, 595, 603, 605), (597, 599, 608, 606), (599, 594, 601, 608), (594, 609, 605, 601), (610, 593, 596), (610, 596, 595), (610, 595, 609), (610, 609, 594), (610, 598, 593), (610, 597, 598), (610, 599, 597), (610, 594, 599), (550, 530, 546), (155, 530, 550, 185), (548, 535, 612, 541), (170, 160, 535, 548), (535, 526, 504, 612), (160, 87, 526, 535), (526, 614, 613, 504), (87, 250, 614, 526), (614, 615, 616, 613), (250, 253, 615, 614), (185, 550, 634, 276), (287, 655, 615, 253), (617, 619, 620, 618), (619, 622, 621, 620), (442, 620, 621, 479), (458, 618, 620, 442), (479, 621, 622, 481), (460, 619, 617, 459), (455, 483, 466, 454), (483, 455, 490, 515), (623, 497, 495, 464), (623, 443, 119, 260), (127, 73, 503, 492), (73, 263, 625, 503), (503, 625, 626, 624), (263, 266, 627, 625), (625, 627, 628, 626), (624, 626, 482, 518), (465, 482, 626, 628), (611, 629, 269, 175), (544, 519, 629, 611), (629, 630, 271, 269), (519, 451, 630, 629), (627, 266, 271, 630), (465, 628, 451), (628, 627, 630, 451), (633, 635, 636, 650), (644, 731, 635, 633), (635, 637, 638, 636), (731, 631, 637, 635), (637, 640, 641, 638), (631, 732, 640, 637), (640, 642, 643, 641), (732, 735, 642, 640), (642, 645, 646, 643), (735, 737, 645, 642), (646, 659, 658, 643), (549, 649, 634, 550), (651, 653, 634, 649), (650, 636, 651, 649), (636, 638, 653, 651), (638, 641, 654, 653), (641, 643, 656, 654), (643, 658, 657, 656), (657, 653, 654, 656), (658, 659, 660, 657), (657, 660, 306, 304), (645, 648, 647, 646), (316, 668, 669, 321), (646, 647, 661, 659), (660, 662, 309, 306), (737, 652, 648, 645), (659, 661, 662, 660), (661, 667, 668, 662), (667, 663, 669, 668), (652, 665, 664, 648), (647, 663, 667, 661), (662, 668, 316, 309), (648, 664, 663, 647), (664, 670, 669, 663), (670, 322, 321, 669), (664, 665, 666, 670), (666, 385, 322, 670), (675, 692, 709, 708), (694, 693, 710, 711), (692, 695, 712, 709), (688, 689, 706, 705), (690, 675, 708, 707), (693, 688, 705, 710), (695, 694, 711, 712), (689, 690, 707, 706), (681, 683, 679), (682, 683, 681), (682, 681, 684), (681, 680, 684), (681, 679, 686), (685, 681, 686), (685, 687, 681), (681, 687, 680), (671, 677, 686, 679), (674, 671, 679, 683), (677, 676, 685, 686), (673, 674, 683, 682), (691, 673, 682, 684), (676, 678, 687, 685), (678, 672, 680, 687), (672, 691, 684, 680), (689, 688, 671, 674), (690, 689, 674, 673), (675, 690, 673, 691), (692, 675, 691, 672), (688, 693, 677, 671), (693, 694, 676, 677), (694, 695, 678, 676), (695, 692, 672, 678), (697, 696, 700), (699, 697, 700), (699, 701, 697), (697, 701, 698), (697, 703, 696), (702, 703, 697), (702, 697, 704), (697, 698, 704), (700, 696, 705, 706), (699, 700, 706, 707), (701, 699, 707, 708), (698, 701, 708, 709), (696, 703, 710, 705), (703, 702, 711, 710), (702, 704, 712, 711), (704, 698, 709, 712), (722, 724, 720), (723, 724, 722), (723, 722, 725), (722, 721, 725), (722, 720, 727), (726, 722, 727), (726, 728, 722), (722, 728, 721), (713, 718, 727, 720), (716, 713, 720, 724), (718, 717, 726, 727), (715, 716, 724, 723), (729, 715, 723, 725), (717, 719, 728, 726), (719, 714, 721, 728), (714, 729, 725, 721), (730, 713, 716), (730, 716, 715), (730, 715, 729), (730, 729, 714), (730, 718, 713), (730, 717, 718), (730, 719, 717), (730, 714, 719), (657, 634, 653), (276, 634, 657, 304), (655, 639, 731, 644), (287, 279, 639, 655), (639, 632, 631, 731), (279, 273, 632, 639), (632, 733, 732, 631), (273, 387, 733, 632), (733, 734, 735, 732), (387, 390, 734, 733), (734, 736, 737, 735), (390, 393, 736, 734), (736, 738, 652, 737), (393, 394, 738, 736), (738, 666, 665, 652), (394, 385, 666, 738)])
me_cube.polygons.foreach_set('material_index', [2, 2, 2, 2, 2, 2, 2, 2, 2, 2, 2, 2, 2, 2, 2, 2, 2, 2, 2, 2, 2, 2, 2, 2, 2, 2, 2, 2, 2, 2, 2, 2, 4, 4, 4, 4, 4, 4, 4, 4, 4, 4, 4, 4, 4, 4, 4, 4, 2, 2, 2, 2, 1, 2, 2, 1, 2, 2, 1, 2, 2, 2, 2, 1, 2, 2, 1, 2, 1, 2, 1, 1, 2, 1, 4, 1, 2, 4, 1, 1, 1, 1, 1, 1, 1, 1, 1, 1, 1, 1, 4, 4, 4, 4, 4, 1, 1, 2, 1, 1, 1, 1, 1, 1, 1, 1, 1, 2, 1, 1, 1, 1, 1, 1, 1, 2, 2, 1, 1, 1, 1, 1, 1, 1, 1, 1, 5, 5, 1, 1, 1, 1, 1, 1, 1, 1, 1, 5, 5, 1, 1, 1, 1, 1, 2, 1, 2, 1, 1, 1, 1, 1, 1, 1, 1, 1, 1, 1, 2, 2, 2, 2, 2, 2, 2, 2, 1, 1, 1, 2, 2, 2, 2, 2, 2, 2, 2, 2, 2, 2, 2, 2, 2, 2, 2, 2, 2, 2, 2, 2, 2, 2, 2, 2, 2, 2, 2, 2, 2, 2, 2, 4, 4, 4, 4, 4, 4, 4, 4, 4, 4, 4, 4, 4, 4, 4, 4, 2, 2, 2, 2, 2, 2, 2, 2, 2, 2, 2, 2, 2, 2, 2, 2, 2, 2, 2, 2, 2, 2, 2, 2, 2, 2, 1, 1, 1, 1, 1, 1, 1, 1, 2, 1, 4, 4, 4, 4, 4, 4, 1, 1, 2, 2, 1, 1, 1, 1, 1, 1, 1, 1, 1, 1, 1, 1, 1, 1, 1, 1, 1, 1, 1, 1, 1, 1, 1, 1, 1, 2, 2, 2, 2, 2, 2, 2, 2, 2, 2, 1, 1, 1, 2, 1, 2, 2, 1, 1, 1, 2, 1, 1, 1, 1, 1, 2, 2, 2, 2, 2, 2, 2, 2, 2, 2, 2, 2, 2, 2, 2, 2, 2, 2, 2, 2, 2, 2, 2, 2, 2, 2, 2, 2, 2, 2, 2, 2, 4, 4, 4, 4, 4, 4, 4, 4, 4, 4, 4, 4, 4, 4, 4, 4, 2, 2, 2, 2, 2, 2, 2, 2, 2, 2, 2, 2, 2, 2, 2, 2, 2, 2, 2, 2, 2, 2, 2, 2, 2, 2, 1, 1, 1, 1, 1, 1, 1, 1, 1, 1, 1, 1, 1, 1, 2, 2, 2, 2, 2, 2, 2, 2, 2, 2, 2, 2, 2, 2, 2, 2, 2, 2, 2, 2, 2, 2, 2, 2, 2, 2, 2, 2, 2, 2, 2, 2, 4, 4, 4, 4, 4, 4, 4, 4, 4, 4, 4, 4, 4, 4, 4, 4, 2, 2, 2, 2, 1, 2, 2, 1, 2, 2, 1, 2, 2, 2, 2, 1, 2, 2, 1, 2, 1, 2, 1, 1, 2, 1, 4, 1, 2, 4, 1, 1, 1, 1, 1, 1, 1, 1, 1, 1, 1, 1, 4, 4, 4, 4, 4, 1, 1, 2, 1, 1, 1, 1, 1, 1, 1, 1, 1, 2, 1, 1, 1, 1, 1, 1, 1, 2, 2, 1, 1, 1, 1, 1, 1, 1, 1, 1, 5, 5, 1, 1, 1, 1, 1, 1, 1, 1, 1, 5, 5, 1, 1, 1, 1, 1, 2, 1, 2, 1, 1, 1, 1, 1, 1, 1, 1, 1, 1, 1, 2, 2, 2, 2, 2, 2, 2, 2, 1, 1, 1, 2, 2, 2, 2, 2, 2, 2, 2, 2, 2, 2, 2, 2, 2, 2, 2, 2, 2, 2, 2, 2, 2, 2, 2, 2, 2, 2, 2, 2, 2, 2, 2, 4, 4, 4, 4, 4, 4, 4, 4, 4, 4, 4, 4, 4, 4, 4, 4, 2, 2, 2, 2, 2, 2, 2, 2, 2, 2, 2, 2, 2, 2, 2, 2, 2, 2, 2, 2, 2, 2, 2, 2, 2, 2, 1, 1, 1, 1, 1, 1, 1, 1, 2, 1, 4, 4, 4, 4, 4, 4, 1, 1, 2, 2, 1, 1, 1, 1, 1, 1, 1, 1, 1, 1, 1, 1, 1, 1, 1, 1, 1, 1, 1, 1, 1, 1, 1, 1, 1, 2, 2, 2, 2, 2, 2, 2, 2, 2, 2, 1, 1, 1, 2, 1, 2, 2, 1, 1, 1, 2, 1, 1, 1, 1, 1, 2, 2, 2, 2, 2, 2, 2, 2, 2, 2, 2, 2, 2, 2, 2, 2, 2, 2, 2, 2, 2, 2, 2, 2, 2, 2, 2, 2, 2, 2, 2, 2, 4, 4, 4, 4, 4, 4, 4, 4, 4, 4, 4, 4, 4, 4, 4, 4, 2, 2, 2, 2, 2, 2, 2, 2, 2, 2, 2, 2, 2, 2, 2, 2, 2, 2, 2, 2, 2, 2, 2, 2, 2, 2, 1, 1, 1, 1, 1, 1, 1, 1, 1, 1, 1, 1, 1, 1])
_uv = me_cube.uv_layers.new(name='UVMap')
_uv.uv.foreach_set('vector', [0.6396, 0.3135, 0.6338, 0.3135, 0.6338, 0.3427, 0.6396, 0.3427, 0.6318, 0.3135, 0.626, 0.3135, 0.626, 0.3427, 0.6318, 0.3427, 0.6552, 0.3135, 0.6494, 0.3135, 0.6494, 0.3427, 0.6552, 0.3427, 0.6474, 0.3135, 0.6416, 0.3135, 0.6416, 0.3427, 0.6474, 0.3427, 0.7334, 0.3448, 0.7276, 0.3448, 0.7276, 0.374, 0.7334, 0.374, 0.7256, 0.3448, 0.7198, 0.3448, 0.7198, 0.374, 0.7256, 0.374, 0.749, 0.3448, 0.7432, 0.3448, 0.7432, 0.374, 0.749, 0.374, 0.7412, 0.3448, 0.7354, 0.3448, 0.7354, 0.374, 0.7412, 0.374, 0.6865, 0.377, 0.6865, 0.4052, 0.6583, 0.4052, 0.627, 0.374, 0.6552, 0.3458, 0.6552, 0.374, 0.6865, 0.374, 0.6583, 0.374, 0.6865, 0.3458, 0.7177, 0.252, 0.6895, 0.2802, 0.7177, 0.2802, 0.624, 0.6895, 0.5958, 0.7177, 0.624, 0.7177, 0.6895, 0.3115, 0.7177, 0.3115, 0.7177, 0.2833, 0.7208, 0.3115, 0.749, 0.2833, 0.749, 0.3115, 0.6552, 0.252, 0.627, 0.2802, 0.6552, 0.2802, 0.999, 0.876, 0.9698, 0.876, 0.9698, 0.9052, 0.999, 0.9052, 0.3115, 0.7823, 0.2823, 0.7823, 0.2823, 0.8115, 0.3115, 0.8115, 0.2802, 0.7823, 0.251, 0.7823, 0.251, 0.8115, 0.2802, 0.8115, 0.3115, 0.751, 0.2823, 0.751, 0.2823, 0.7802, 0.3115, 0.7802, 0.2802, 0.751, 0.251, 0.751, 0.251, 0.7802, 0.2802, 0.7802, 0.374, 0.7823, 0.3448, 0.7823, 0.3448, 0.8115, 0.374, 0.8115, 0.3427, 0.7823, 0.3135, 0.7823, 0.3135, 0.8115, 0.3427, 0.8115, 0.374, 0.751, 0.3448, 0.751, 0.3448, 0.7802, 0.374, 0.7802, 0.7021, 0.3448, 0.6963, 0.3448, 0.6963, 0.374, 0.7021, 0.374, 0.6943, 0.3448, 0.6885, 0.3448, 0.6885, 0.374, 0.6943, 0.374, 0.7177, 0.3448, 0.7119, 0.3448, 0.7119, 0.374, 0.7177, 0.374, 0.7099, 0.3448, 0.7041, 0.3448, 0.7041, 0.374, 0.7099, 0.374, 0.7334, 0.3135, 0.7276, 0.3135, 0.7276, 0.3427, 0.7334, 0.3427, 0.7256, 0.3135, 0.7198, 0.3135, 0.7198, 0.3427, 0.7256, 0.3427, 0.749, 0.3135, 0.7432, 0.3135, 0.7432, 0.3427, 0.749, 0.3427, 0.7412, 0.3135, 0.7354, 0.3135, 0.7354, 0.3427, 0.7412, 0.3427, 0.8974, 0.9864, 0.8926, 0.9912, 0.8974, 0.9912, 0.9004, 0.9912, 0.9052, 0.9912, 0.9052, 0.9864, 0.8926, 0.999, 0.8974, 0.9942, 0.8974, 0.999, 0.9052, 0.9786, 0.9052, 0.9834, 0.9004, 0.9834, 0.8818, 0.9708, 0.877, 0.9756, 0.8818, 0.9756, 0.8848, 0.9756, 0.8896, 0.9708, 0.8896, 0.9756, 0.8818, 0.9834, 0.877, 0.9834, 0.8818, 0.9786, 0.8896, 0.9786, 0.8896, 0.9834, 0.8848, 0.9834, 0.999, 0.9365, 0.999, 0.9073, 0.9854, 0.9073, 0.9854, 0.9365, 0.03025, 0.7177, 0.03025, 0.6885, 0.01663, 0.6885, 0.01663, 0.7177, 0.01462, 0.7177, 0.01462, 0.6885, 0.001001, 0.6885, 0.001001, 0.7177, 0.0615, 0.7177, 0.0615, 0.6885, 0.04788, 0.6885, 0.04788, 0.7177, 0.04587, 0.7177, 0.04587, 0.6885, 0.03225, 0.6885, 0.03225, 0.7177, 0.03025, 0.749, 0.03025, 0.7198, 0.01663, 0.7198, 0.01663, 0.749, 0.01462, 0.749, 0.01462, 0.7198, 0.001001, 0.7198, 0.001001, 0.749, 0.0615, 0.749, 0.0615, 0.7198, 0.04788, 0.7198, 0.04788, 0.749, 0.5615, 0.1865, 0.502, 0.1865, 0.5615, 0.127, 0.124, 0.6885, 0.09475, 0.6885, 0.09475, 0.749, 0.124, 0.749, 0.749, 0.8115, 0.749, 0.751, 0.626, 0.751, 0.626, 0.8115, 0.09275, 0.749, 0.09275, 0.6885, 0.0635, 0.6885, 0.0635, 0.749, 0.9834, 0.9677, 0.9834, 0.9073, 0.9698, 0.9073, 0.9698, 0.9677, 0.6865, 0.001001, 0.6573, 0.001001, 0.6573, 0.0615, 0.6865, 0.0615, 0.876, 0.9521, 0.9365, 0.9521, 0.9365, 0.9463, 0.876, 0.9463, 0.876, 0.9443, 0.9365, 0.9443, 0.9365, 0.9385, 0.876, 0.9385, 0.3427, 0.751, 0.3135, 0.751, 0.3135, 0.7802, 0.3427, 0.7802, 0.3115, 0.8448, 0.2823, 0.8448, 0.2823, 0.874, 0.3115, 0.874, 0.124, 0.251, 0.001001, 0.251, 0.001001, 0.374, 0.124, 0.374, 0.2802, 0.8448, 0.251, 0.8448, 0.251, 0.874, 0.2802, 0.874, 0.6552, 0.0615, 0.6552, 0.001001, 0.626, 0.001001, 0.626, 0.0615, 0.7021, 0.3427, 0.7021, 0.3135, 0.6963, 0.3135, 0.6963, 0.3427, 0.3115, 0.8135, 0.2823, 0.8135, 0.2823, 0.8427, 0.3115, 0.8427, 0.876, 0.9677, 0.9365, 0.9677, 0.9365, 0.9619, 0.876, 0.9619, 0.04587, 0.749, 0.04587, 0.7198, 0.03225, 0.7198, 0.03225, 0.749, 0.2802, 0.8135, 0.251, 0.8135, 0.251, 0.8427, 0.2802, 0.8427, 0.874, 0.5615, 0.874, 0.501, 0.751, 0.501, 0.751, 0.5615, 0.9677, 0.377, 0.9395, 0.499, 0.9677, 0.499, 0.6943, 0.3135, 0.6885, 0.3135, 0.6885, 0.3427, 0.6943, 0.3427, 0.1552, 0.249, 0.1552, 0.1885, 0.1416, 0.1885, 0.1416, 0.249, 0.749, 0.001001, 0.7198, 0.001001, 0.7198, 0.0615, 0.749, 0.0615, 0.7177, 0.0615, 0.7177, 0.001001, 0.6885, 0.001001, 0.6885, 0.0615, 0.7177, 0.3427, 0.7177, 0.3135, 0.7119, 0.3135, 0.7119, 0.3427, 0.9365, 0.876, 0.876, 0.876, 0.876, 0.9365, 0.9365, 0.9365, 0.1396, 0.249, 0.1396, 0.1885, 0.126, 0.1885, 0.126, 0.249, 0.9677, 0.626, 0.9385, 0.626, 0.9385, 0.749, 0.9677, 0.749, 0.249, 0.9677, 0.249, 0.9385, 0.126, 0.9385, 0.126, 0.9677, 0.1865, 0.249, 0.1865, 0.1885, 0.1729, 0.1885, 0.1729, 0.249, 0.1709, 0.1885, 0.1573, 0.1885, 0.1573, 0.249, 0.1709, 0.249, 0.2177, 0.1865, 0.2177, 0.126, 0.2041, 0.126, 0.2041, 0.1865, 0.2021, 0.126, 0.1885, 0.126, 0.1885, 0.1865, 0.2021, 0.1865, 0.249, 0.1865, 0.249, 0.126, 0.2354, 0.126, 0.2354, 0.1865, 0.2334, 0.1865, 0.2334, 0.126, 0.2198, 0.126, 0.2198, 0.1865, 0.6865, 0.0635, 0.6573, 0.0635, 0.6573, 0.124, 0.6865, 0.124, 0.1552, 0.1865, 0.1552, 0.126, 0.1416, 0.126, 0.1416, 0.1865, 0.3115, 0.9385, 0.251, 0.9385, 0.251, 0.999, 0.3115, 0.999, 0.876, 0.9599, 0.9365, 0.9599, 0.9365, 0.9541, 0.876, 0.9541, 0.1396, 0.1865, 0.1396, 0.126, 0.126, 0.126, 0.126, 0.1865, 0.04587, 0.0615, 0.04587, 0.001001, 0.04006, 0.001001, 0.04006, 0.0615, 0.03806, 0.0615, 0.03806, 0.001001, 0.03225, 0.001001, 0.03225, 0.0615, 0.6552, 0.124, 0.6552, 0.0635, 0.626, 0.0635, 0.626, 0.124, 0.749, 0.124, 0.749, 0.0635, 0.7198, 0.0635, 0.7198, 0.124, 0.1865, 0.1865, 0.1865, 0.126, 0.1729, 0.126, 0.1729, 0.1865, 0.9209, 0.999, 0.9209, 0.9854, 0.9151, 0.9854, 0.9151, 0.999, 0.1709, 0.1865, 0.1709, 0.126, 0.1573, 0.126, 0.1573, 0.1865, 0.8115, 0.6885, 0.751, 0.6885, 0.751, 0.8115, 0.8115, 0.8115, 0.501, 0.874, 0.624, 0.874, 0.624, 0.8135, 0.501, 0.8135, 0.249, 0.1885, 0.1885, 0.1885, 0.1885, 0.249, 0.249, 0.249, 0.7177, 0.0635, 0.6885, 0.0635, 0.6885, 0.124, 0.7177, 0.124, 0.8427, 0.499, 0.8427, 0.4385, 0.8291, 0.4385, 0.8291, 0.499, 0.8271, 0.499, 0.8271, 0.4385, 0.8135, 0.4385, 0.8135, 0.499, 0.09275, 0.6552, 0.09275, 0.626, 0.07913, 0.626, 0.07913, 0.6552, 0.07712, 0.6552, 0.07712, 0.626, 0.0635, 0.626, 0.0635, 0.6552, 0.2177, 0.627, 0.2051, 0.6552, 0.2177, 0.6552, 0.874, 0.499, 0.874, 0.4385, 0.8604, 0.4385, 0.8604, 0.499, 0.124, 0.6552, 0.124, 0.626, 0.1104, 0.626, 0.1104, 0.6552, 0.0615, 0.0615, 0.0615, 0.001001, 0.05569, 0.001001, 0.05569, 0.0615, 0.249, 0.3135, 0.1885, 0.3135, 0.1885, 0.374, 0.249, 0.374, 0.1084, 0.626, 0.09475, 0.626, 0.09475, 0.6552, 0.1084, 0.6552, 0.09275, 0.6573, 0.07913, 0.6573, 0.07913, 0.6865, 0.09275, 0.6865, 0.874, 0.5635, 0.8135, 0.5635, 0.8135, 0.6865, 0.874, 0.6865, 0.1865, 0.3135, 0.126, 0.3135, 0.126, 0.374, 0.1865, 0.374, 0.07712, 0.6865, 0.07712, 0.6573, 0.0635, 0.6573, 0.0635, 0.6865, 0.8584, 0.499, 0.8584, 0.4385, 0.8448, 0.4385, 0.8448, 0.499, 0.376, 0.9834, 0.499, 0.9834, 0.499, 0.9698, 0.376, 0.9698, 0.249, 0.251, 0.1885, 0.251, 0.1885, 0.3115, 0.249, 0.3115, 0.124, 0.6865, 0.124, 0.6573, 0.1104, 0.6573, 0.1104, 0.6865, 0.1583, 0.0615, 0.1709, 0.0615, 0.1709, 0.002002, 0.7802, 0.499, 0.7802, 0.4385, 0.7666, 0.4385, 0.7666, 0.499, 0.7099, 0.3427, 0.7099, 0.3135, 0.7041, 0.3135, 0.7041, 0.3427, 0.2959, 0.6865, 0.2959, 0.6573, 0.2901, 0.6573, 0.2901, 0.6865, 0.999, 0.624, 0.999, 0.501, 0.9854, 0.501, 0.9854, 0.624, 0.05369, 0.0615, 0.05369, 0.001001, 0.04788, 0.001001, 0.04788, 0.0615, 0.01462, 0.0615, 0.01462, 0.001001, 0.008814, 0.001001, 0.008814, 0.0615, 0.006811, 0.0615, 0.006811, 0.001001, 0.001001, 0.001001, 0.001001, 0.0615, 0.7646, 0.499, 0.7646, 0.4385, 0.751, 0.4385, 0.751, 0.499, 0.1865, 0.251, 0.126, 0.251, 0.126, 0.3115, 0.1865, 0.3115, 0.374, 0.3135, 0.3135, 0.3135, 0.3135, 0.374, 0.374, 0.374, 0.03025, 0.0615, 0.03025, 0.001001, 0.02444, 0.001001, 0.02444, 0.0615, 0.02244, 0.0615, 0.02244, 0.001001, 0.01663, 0.001001, 0.01663, 0.0615, 0.1084, 0.0615, 0.1084, 0.001001, 0.1026, 0.001001, 0.1026, 0.0615, 0.5615, 0.5615, 0.5615, 0.501, 0.5323, 0.501, 0.5323, 0.5615, 0.1084, 0.6573, 0.09475, 0.6573, 0.09475, 0.6865, 0.1084, 0.6865, 0.8115, 0.499, 0.8115, 0.4385, 0.7979, 0.4385, 0.7979, 0.499, 0.1006, 0.0615, 0.1006, 0.001001, 0.09475, 0.001001, 0.09475, 0.0615, 0.7959, 0.499, 0.7959, 0.4385, 0.7823, 0.4385, 0.7823, 0.499, 0.8427, 0.4365, 0.8427, 0.376, 0.8291, 0.376, 0.8291, 0.4365, 0.5302, 0.501, 0.501, 0.501, 0.501, 0.5615, 0.5302, 0.5615, 0.3115, 0.3135, 0.251, 0.3135, 0.251, 0.374, 0.3115, 0.374, 0.124, 0.0615, 0.124, 0.001001, 0.1182, 0.001001, 0.1182, 0.0615, 0.1162, 0.0615, 0.1162, 0.001001, 0.1104, 0.001001, 0.1104, 0.0615, 0.07712, 0.0615, 0.07712, 0.001001, 0.07131, 0.001001, 0.07131, 0.0615, 0.9131, 0.999, 0.9131, 0.9854, 0.9073, 0.9854, 0.9073, 0.999, 0.2881, 0.6865, 0.2881, 0.6573, 0.2823, 0.6573, 0.2823, 0.6865, 0.06931, 0.0615, 0.06931, 0.001001, 0.0635, 0.001001, 0.0635, 0.0615, 0.8271, 0.4365, 0.8271, 0.376, 0.8135, 0.376, 0.8135, 0.4365, 0.09275, 0.0615, 0.09275, 0.001001, 0.08694, 0.001001, 0.08694, 0.0615, 0.374, 0.251, 0.3135, 0.251, 0.3135, 0.3115, 0.374, 0.3115, 0.126, 0.9834, 0.249, 0.9834, 0.249, 0.9698, 0.126, 0.9698, 0.874, 0.6885, 0.8135, 0.6885, 0.8135, 0.8115, 0.874, 0.8115, 0.874, 0.4365, 0.874, 0.376, 0.8604, 0.376, 0.8604, 0.4365, 0.001001, 0.9834, 0.124, 0.9834, 0.124, 0.9698, 0.001001, 0.9698, 0.8584, 0.4365, 0.8584, 0.376, 0.8448, 0.376, 0.8448, 0.4365, 0.999, 0.374, 0.999, 0.251, 0.9854, 0.251, 0.9854, 0.374, 0.7802, 0.4365, 0.7802, 0.376, 0.7666, 0.376, 0.7666, 0.4365, 0.751, 0.9677, 0.874, 0.9677, 0.874, 0.9541, 0.751, 0.9541, 0.7646, 0.4365, 0.7646, 0.376, 0.751, 0.376, 0.751, 0.4365, 0.9677, 0.999, 0.9677, 0.876, 0.9541, 0.876, 0.9541, 0.999, 0.624, 0.5615, 0.624, 0.501, 0.5948, 0.501, 0.5948, 0.5615, 0.5927, 0.5615, 0.5927, 0.501, 0.5635, 0.501, 0.5635, 0.5615, 0.8115, 0.4365, 0.8115, 0.376, 0.7979, 0.376, 0.7979, 0.4365, 0.7959, 0.4365, 0.7959, 0.376, 0.7823, 0.376, 0.7823, 0.4365, 0.8427, 0.374, 0.8427, 0.3135, 0.8291, 0.3135, 0.8291, 0.374, 0.8271, 0.374, 0.8271, 0.3135, 0.8135, 0.3135, 0.8135, 0.374, 0.874, 0.374, 0.874, 0.3135, 0.8604, 0.3135, 0.8604, 0.374, 0.374, 0.8448, 0.3448, 0.8448, 0.3448, 0.874, 0.374, 0.874, 0.499, 0.9677, 0.499, 0.9385, 0.376, 0.9385, 0.376, 0.9677, 0.5615, 0.624, 0.5615, 0.5635, 0.5323, 0.5635, 0.5323, 0.624, 0.5302, 0.5635, 0.501, 0.5635, 0.501, 0.624, 0.5302, 0.624, 0.3115, 0.6573, 0.3057, 0.6573, 0.3057, 0.6865, 0.3115, 0.6865, 0.3037, 0.6573, 0.2979, 0.6573, 0.2979, 0.6865, 0.3037, 0.6865, 0.2646, 0.6573, 0.2588, 0.6573, 0.2588, 0.6865, 0.2646, 0.6865, 0.2568, 0.6573, 0.251, 0.6573, 0.251, 0.6865, 0.2568, 0.6865, 0.2802, 0.6573, 0.2744, 0.6573, 0.2744, 0.6865, 0.2802, 0.6865, 0.2724, 0.6573, 0.2666, 0.6573, 0.2666, 0.6865, 0.2724, 0.6865, 0.2959, 0.626, 0.2901, 0.626, 0.2901, 0.6552, 0.2959, 0.6552, 0.2881, 0.626, 0.2823, 0.626, 0.2823, 0.6552, 0.2881, 0.6552, 0.6865, 0.4395, 0.6865, 0.4677, 0.6583, 0.4677, 0.627, 0.4365, 0.6552, 0.4083, 0.6552, 0.4365, 0.6865, 0.4365, 0.6583, 0.4365, 0.6865, 0.4083, 0.5927, 0.6895, 0.5645, 0.7177, 0.5927, 0.7177, 0.749, 0.377, 0.7208, 0.4052, 0.749, 0.4052, 0.5645, 0.749, 0.5927, 0.749, 0.5927, 0.7208, 0.5958, 0.749, 0.624, 0.7208, 0.624, 0.749, 0.5302, 0.6895, 0.502, 0.7177, 0.5302, 0.7177, 0.3427, 0.8448, 0.3135, 0.8448, 0.3135, 0.874, 0.3427, 0.874, 0.374, 0.8135, 0.3448, 0.8135, 0.3448, 0.8427, 0.374, 0.8427, 0.3427, 0.8135, 0.3135, 0.8135, 0.3135, 0.8427, 0.3427, 0.8427, 0.1865, 0.7823, 0.1573, 0.7823, 0.1573, 0.8115, 0.1865, 0.8115, 0.1552, 0.7823, 0.126, 0.7823, 0.126, 0.8115, 0.1552, 0.8115, 0.1865, 0.751, 0.1573, 0.751, 0.1573, 0.7802, 0.1865, 0.7802, 0.1552, 0.751, 0.126, 0.751, 0.126, 0.7802, 0.1552, 0.7802, 0.249, 0.7823, 0.2198, 0.7823, 0.2198, 0.8115, 0.249, 0.8115, 0.3115, 0.626, 0.3057, 0.626, 0.3057, 0.6552, 0.3115, 0.6552, 0.3037, 0.626, 0.2979, 0.626, 0.2979, 0.6552, 0.3037, 0.6552, 0.2646, 0.626, 0.2588, 0.626, 0.2588, 0.6552, 0.2646, 0.6552, 0.2568, 0.626, 0.251, 0.626, 0.251, 0.6552, 0.2568, 0.6552, 0.2802, 0.626, 0.2744, 0.626, 0.2744, 0.6552, 0.2802, 0.6552, 0.2724, 0.626, 0.2666, 0.626, 0.2666, 0.6552, 0.2724, 0.6552, 0.3584, 0.6573, 0.3526, 0.6573, 0.3526, 0.6865, 0.3584, 0.6865, 0.3506, 0.6573, 0.3448, 0.6573, 0.3448, 0.6865, 0.3506, 0.6865, 0.9287, 0.9708, 0.9239, 0.9756, 0.9287, 0.9756, 0.9317, 0.9756, 0.9365, 0.9756, 0.9365, 0.9708, 0.9239, 0.9834, 0.9287, 0.9786, 0.9287, 0.9834, 0.9052, 0.9942, 0.9052, 0.999, 0.9004, 0.999, 0.8818, 0.9864, 0.877, 0.9912, 0.8818, 0.9912, 0.8848, 0.9912, 0.8896, 0.9864, 0.8896, 0.9912, 0.8818, 0.999, 0.877, 0.999, 0.8818, 0.9942, 0.8896, 0.9942, 0.8896, 0.999, 0.8848, 0.999, 0.03025, 0.6552, 0.03025, 0.626, 0.01663, 0.626, 0.01663, 0.6552, 0.01462, 0.6552, 0.01462, 0.626, 0.001001, 0.626, 0.001001, 0.6552, 0.0615, 0.6552, 0.0615, 0.626, 0.04788, 0.626, 0.04788, 0.6552, 0.04587, 0.6552, 0.04587, 0.626, 0.03225, 0.626, 0.03225, 0.6552, 0.03025, 0.6865, 0.03025, 0.6573, 0.01663, 0.6573, 0.01663, 0.6865, 0.01462, 0.6865, 0.01462, 0.6573, 0.001001, 0.6573, 0.001001, 0.6865, 0.0615, 0.6865, 0.0615, 0.6573, 0.04788, 0.6573, 0.04788, 0.6865, 0.04587, 0.6865, 0.04587, 0.6573, 0.03225, 0.6573, 0.03225, 0.6865, 0.4365, 0.6895, 0.4365, 0.7177, 0.4083, 0.7177, 0.627, 0.499, 0.6552, 0.4708, 0.6552, 0.499, 0.6865, 0.499, 0.6583, 0.499, 0.6865, 0.4708, 0.7177, 0.377, 0.6895, 0.4052, 0.7177, 0.4052, 0.499, 0.627, 0.4708, 0.6552, 0.499, 0.6552, 0.6895, 0.4365, 0.7177, 0.4365, 0.7177, 0.4083, 0.7208, 0.4365, 0.749, 0.4083, 0.749, 0.4365, 0.6552, 0.377, 0.627, 0.4052, 0.6552, 0.4052, 0.2177, 0.7823, 0.1885, 0.7823, 0.1885, 0.8115, 0.2177, 0.8115, 0.249, 0.751, 0.2198, 0.751, 0.2198, 0.7802, 0.249, 0.7802, 0.2177, 0.751, 0.1885, 0.751, 0.1885, 0.7802, 0.2177, 0.7802, 0.1865, 0.8448, 0.1573, 0.8448, 0.1573, 0.874, 0.1865, 0.874, 0.1552, 0.8448, 0.126, 0.8448, 0.126, 0.874, 0.1552, 0.874, 0.1865, 0.8135, 0.1573, 0.8135, 0.1573, 0.8427, 0.1865, 0.8427, 0.1552, 0.8135, 0.126, 0.8135, 0.126, 0.8427, 0.1552, 0.8427, 0.249, 0.8448, 0.2198, 0.8448, 0.2198, 0.874, 0.249, 0.874, 0.5615, 0.6895, 0.5615, 0.7177, 0.5333, 0.7177, 0.5302, 0.7208, 0.502, 0.749, 0.5302, 0.749, 0.5615, 0.7208, 0.5333, 0.749, 0.5615, 0.749, 0.5927, 0.627, 0.5927, 0.6552, 0.5645, 0.6552, 0.624, 0.627, 0.624, 0.6552, 0.5958, 0.6552, 0.5927, 0.6583, 0.5927, 0.6865, 0.5645, 0.6865, 0.624, 0.6583, 0.5958, 0.6865, 0.624, 0.6865, 0.5302, 0.627, 0.5302, 0.6552, 0.502, 0.6552, 0.5645, 0.1865, 0.624, 0.1865, 0.624, 0.127, 0.3115, 0.251, 0.251, 0.251, 0.251, 0.3115, 0.3115, 0.3115, 0.8584, 0.374, 0.8584, 0.3135, 0.8448, 0.3135, 0.8448, 0.374, 0.7802, 0.374, 0.7802, 0.3135, 0.7666, 0.3135, 0.7666, 0.374, 0.7646, 0.374, 0.7646, 0.3135, 0.751, 0.3135, 0.751, 0.374, 0.8115, 0.374, 0.8115, 0.3135, 0.7979, 0.3135, 0.7979, 0.374, 0.7959, 0.374, 0.7959, 0.3135, 0.7823, 0.3135, 0.7823, 0.374, 0.8427, 0.3115, 0.8427, 0.251, 0.8291, 0.251, 0.8291, 0.3115, 0.8271, 0.3115, 0.8271, 0.251, 0.8135, 0.251, 0.8135, 0.3115, 0.874, 0.3115, 0.874, 0.251, 0.8604, 0.251, 0.8604, 0.3115, 0.08494, 0.001001, 0.07913, 0.001001, 0.07913, 0.0615, 0.08494, 0.0615, 0.624, 0.5635, 0.5948, 0.5635, 0.5948, 0.624, 0.624, 0.624, 0.7177, 0.2177, 0.7177, 0.1885, 0.7041, 0.1885, 0.7041, 0.2177, 0.7021, 0.2177, 0.7021, 0.1885, 0.6885, 0.1885, 0.6885, 0.2177, 0.9365, 0.999, 0.9365, 0.9854, 0.9307, 0.9854, 0.9307, 0.999, 0.374, 0.6865, 0.374, 0.6573, 0.3682, 0.6573, 0.3682, 0.6865, 0.3662, 0.6865, 0.3662, 0.6573, 0.3604, 0.6573, 0.3604, 0.6865, 0.9287, 0.999, 0.9287, 0.9854, 0.9229, 0.9854, 0.9229, 0.999, 0.2177, 0.8448, 0.1885, 0.8448, 0.1885, 0.874, 0.2177, 0.874, 0.5927, 0.624, 0.5927, 0.5635, 0.5635, 0.5635, 0.5635, 0.624, 0.4365, 0.501, 0.4073, 0.501, 0.4073, 0.5615, 0.4365, 0.5615, 0.124, 0.4385, 0.0635, 0.4385, 0.0635, 0.499, 0.124, 0.499, 0.8584, 0.3115, 0.8584, 0.251, 0.8448, 0.251, 0.8448, 0.3115, 0.9365, 0.001001, 0.876, 0.001001, 0.876, 0.124, 0.9365, 0.124, 0.749, 0.874, 0.749, 0.8135, 0.626, 0.8135, 0.626, 0.874, 0.0615, 0.4385, 0.001001, 0.4385, 0.001001, 0.499, 0.0615, 0.499, 0.124, 0.376, 0.0635, 0.376, 0.0635, 0.4365, 0.124, 0.4365, 0.9834, 0.376, 0.9698, 0.376, 0.9698, 0.499, 0.9834, 0.499, 0.7802, 0.251, 0.7666, 0.251, 0.7666, 0.3115, 0.7802, 0.3115, 0.124, 0.9365, 0.124, 0.876, 0.001001, 0.876, 0.001001, 0.9365, 0.9365, 0.501, 0.876, 0.501, 0.876, 0.624, 0.9365, 0.624, 0.0615, 0.376, 0.001001, 0.376, 0.001001, 0.4365, 0.0615, 0.4365, 0.499, 0.0635, 0.4385, 0.0635, 0.4385, 0.124, 0.499, 0.124, 0.7646, 0.251, 0.751, 0.251, 0.751, 0.3115, 0.7646, 0.3115, 0.1583, 0.749, 0.1709, 0.7208, 0.1709, 0.749, 0.4052, 0.501, 0.376, 0.501, 0.376, 0.5615, 0.4052, 0.5615, 0.8115, 0.3115, 0.8115, 0.251, 0.7979, 0.251, 0.7979, 0.3115, 0.626, 0.9521, 0.749, 0.9521, 0.749, 0.9385, 0.626, 0.9385, 0.7959, 0.3115, 0.7959, 0.251, 0.7823, 0.251, 0.7823, 0.3115, 0.9834, 0.749, 0.9834, 0.626, 0.9698, 0.626, 0.9698, 0.749, 0.3427, 0.249, 0.3427, 0.1885, 0.3291, 0.1885, 0.3291, 0.249, 0.626, 0.9677, 0.749, 0.9677, 0.749, 0.9541, 0.626, 0.9541, 0.3271, 0.249, 0.3271, 0.1885, 0.3135, 0.1885, 0.3135, 0.249, 0.9834, 0.874, 0.9834, 0.751, 0.9698, 0.751, 0.9698, 0.874, 0.374, 0.249, 0.374, 0.1885, 0.3604, 0.1885, 0.3604, 0.249, 0.751, 0.9834, 0.874, 0.9834, 0.874, 0.9698, 0.751, 0.9698, 0.3271, 0.6573, 0.3213, 0.6573, 0.3213, 0.6865, 0.3271, 0.6865, 0.749, 0.2177, 0.749, 0.1885, 0.7354, 0.1885, 0.7354, 0.2177, 0.249, 0.8135, 0.2198, 0.8135, 0.2198, 0.8427, 0.249, 0.8427, 0.3584, 0.249, 0.3584, 0.1885, 0.3448, 0.1885, 0.3448, 0.249, 0.2802, 0.249, 0.2802, 0.1885, 0.2666, 0.1885, 0.2666, 0.249, 0.2646, 0.249, 0.2646, 0.1885, 0.251, 0.1885, 0.251, 0.249, 0.3115, 0.249, 0.3115, 0.1885, 0.2979, 0.1885, 0.2979, 0.249, 0.499, 0.5615, 0.499, 0.501, 0.4698, 0.501, 0.4698, 0.5615, 0.2177, 0.8135, 0.1885, 0.8135, 0.1885, 0.8427, 0.2177, 0.8427, 0.04587, 0.124, 0.04587, 0.0635, 0.04006, 0.0635, 0.04006, 0.124, 0.03806, 0.124, 0.03806, 0.0635, 0.03225, 0.0635, 0.03225, 0.124, 0.4677, 0.5615, 0.4677, 0.501, 0.4385, 0.501, 0.4385, 0.5615, 0.4365, 0.5635, 0.4073, 0.5635, 0.4073, 0.624, 0.4365, 0.624, 0.8115, 0.1573, 0.7823, 0.1573, 0.7823, 0.1865, 0.8115, 0.1865, 0.4052, 0.624, 0.4052, 0.5635, 0.376, 0.5635, 0.376, 0.624, 0.9677, 0.874, 0.9677, 0.751, 0.9385, 0.751, 0.9385, 0.874, 0.499, 0.624, 0.499, 0.5635, 0.4698, 0.5635, 0.4698, 0.624, 0.4365, 0.0635, 0.376, 0.0635, 0.376, 0.124, 0.4365, 0.124, 0.4677, 0.624, 0.4677, 0.5635, 0.4385, 0.5635, 0.4385, 0.624, 0.501, 0.8115, 0.624, 0.8115, 0.624, 0.751, 0.501, 0.751, 0.5615, 0.376, 0.5323, 0.376, 0.5323, 0.4365, 0.5615, 0.4365, 0.499, 0.001001, 0.4385, 0.001001, 0.4385, 0.0615, 0.499, 0.0615, 0.4365, 0.001001, 0.376, 0.001001, 0.376, 0.0615, 0.4365, 0.0615, 0.249, 0.4385, 0.1885, 0.4385, 0.1885, 0.499, 0.249, 0.499, 0.1865, 0.4385, 0.126, 0.4385, 0.126, 0.499, 0.1865, 0.499, 0.9365, 0.626, 0.876, 0.626, 0.876, 0.749, 0.9365, 0.749, 0.251, 0.9365, 0.374, 0.9365, 0.374, 0.876, 0.251, 0.876, 0.3193, 0.6573, 0.3135, 0.6573, 0.3135, 0.6865, 0.3193, 0.6865, 0.3427, 0.6573, 0.3369, 0.6573, 0.3369, 0.6865, 0.3427, 0.6865, 0.3349, 0.6573, 0.3291, 0.6573, 0.3291, 0.6865, 0.3349, 0.6865, 0.3584, 0.626, 0.3526, 0.626, 0.3526, 0.6552, 0.3584, 0.6552, 0.3506, 0.626, 0.3448, 0.626, 0.3448, 0.6552, 0.3506, 0.6552, 0.374, 0.626, 0.3682, 0.626, 0.3682, 0.6552, 0.374, 0.6552, 0.3662, 0.626, 0.3604, 0.626, 0.3604, 0.6552, 0.3662, 0.6552, 0.3271, 0.626, 0.3213, 0.626, 0.3213, 0.6552, 0.3271, 0.6552, 0.6865, 0.252, 0.6865, 0.2802, 0.6583, 0.2802, 0.377, 0.749, 0.4052, 0.7208, 0.4052, 0.749, 0.4365, 0.749, 0.4083, 0.749, 0.4365, 0.7208, 0.4677, 0.627, 0.4395, 0.6552, 0.4677, 0.6552, 0.499, 0.6895, 0.4708, 0.7177, 0.499, 0.7177, 0.4395, 0.6865, 0.4677, 0.6865, 0.4677, 0.6583, 0.4708, 0.6865, 0.499, 0.6583, 0.499, 0.6865, 0.4052, 0.627, 0.377, 0.6552, 0.4052, 0.6552, 0.7802, 0.1573, 0.751, 0.1573, 0.751, 0.1865, 0.7802, 0.1865, 0.8115, 0.126, 0.7823, 0.126, 0.7823, 0.1552, 0.8115, 0.1552, 0.7802, 0.126, 0.751, 0.126, 0.751, 0.1552, 0.7802, 0.1552, 0.874, 0.1573, 0.8448, 0.1573, 0.8448, 0.1865, 0.874, 0.1865, 0.8427, 0.1573, 0.8135, 0.1573, 0.8135, 0.1865, 0.8427, 0.1865, 0.874, 0.126, 0.8448, 0.126, 0.8448, 0.1552, 0.874, 0.1552, 0.8427, 0.126, 0.8135, 0.126, 0.8135, 0.1552, 0.8427, 0.1552, 0.8115, 0.2198, 0.7823, 0.2198, 0.7823, 0.249, 0.8115, 0.249, 0.3193, 0.626, 0.3135, 0.626, 0.3135, 0.6552, 0.3193, 0.6552, 0.3427, 0.626, 0.3369, 0.626, 0.3369, 0.6552, 0.3427, 0.6552, 0.3349, 0.626, 0.3291, 0.626, 0.3291, 0.6552, 0.3349, 0.6552, 0.2959, 0.7198, 0.2901, 0.7198, 0.2901, 0.749, 0.2959, 0.749, 0.2881, 0.7198, 0.2823, 0.7198, 0.2823, 0.749, 0.2881, 0.749, 0.3115, 0.7198, 0.3057, 0.7198, 0.3057, 0.749, 0.3115, 0.749, 0.3037, 0.7198, 0.2979, 0.7198, 0.2979, 0.749, 0.3037, 0.749, 0.2646, 0.7198, 0.2588, 0.7198, 0.2588, 0.749, 0.2646, 0.749, 0.8974, 0.9708, 0.8926, 0.9756, 0.8974, 0.9756, 0.9004, 0.9756, 0.9052, 0.9756, 0.9052, 0.9708, 0.8926, 0.9834, 0.8974, 0.9786, 0.8974, 0.9834, 0.9365, 0.9786, 0.9365, 0.9834, 0.9317, 0.9834, 0.9131, 0.9708, 0.9083, 0.9756, 0.9131, 0.9756, 0.9161, 0.9756, 0.9209, 0.9708, 0.9209, 0.9756, 0.9131, 0.9834, 0.9083, 0.9834, 0.9131, 0.9786, 0.9209, 0.9786, 0.9209, 0.9834, 0.9161, 0.9834, 0.7334, 0.2177, 0.7334, 0.1885, 0.7198, 0.1885, 0.7198, 0.2177, 0.7177, 0.249, 0.7177, 0.2198, 0.7041, 0.2198, 0.7041, 0.249, 0.7021, 0.249, 0.7021, 0.2198, 0.6885, 0.2198, 0.6885, 0.249, 0.749, 0.249, 0.749, 0.2198, 0.7354, 0.2198, 0.7354, 0.249, 0.7334, 0.249, 0.7334, 0.2198, 0.7198, 0.2198, 0.7198, 0.249, 0.6552, 0.2177, 0.6552, 0.1885, 0.6416, 0.1885, 0.6416, 0.2177, 0.6396, 0.2177, 0.6396, 0.1885, 0.626, 0.1885, 0.626, 0.2177, 0.6865, 0.2177, 0.6865, 0.1885, 0.6729, 0.1885, 0.6729, 0.2177, 0.6865, 0.3145, 0.6865, 0.3427, 0.6583, 0.3427, 0.627, 0.3115, 0.6552, 0.2833, 0.6552, 0.3115, 0.6865, 0.3115, 0.6583, 0.3115, 0.6865, 0.2833, 0.4677, 0.6895, 0.4395, 0.7177, 0.4677, 0.7177, 0.749, 0.252, 0.7208, 0.2802, 0.749, 0.2802, 0.4395, 0.749, 0.4677, 0.749, 0.4677, 0.7208, 0.4708, 0.749, 0.499, 0.7208, 0.499, 0.749, 0.4052, 0.6895, 0.377, 0.7177, 0.4052, 0.7177, 0.7802, 0.2198, 0.751, 0.2198, 0.751, 0.249, 0.7802, 0.249, 0.8115, 0.1885, 0.7823, 0.1885, 0.7823, 0.2177, 0.8115, 0.2177, 0.7802, 0.1885, 0.751, 0.1885, 0.751, 0.2177, 0.7802, 0.2177, 0.874, 0.2198, 0.8448, 0.2198, 0.8448, 0.249, 0.874, 0.249, 0.8427, 0.2198, 0.8135, 0.2198, 0.8135, 0.249, 0.8427, 0.249, 0.874, 0.1885, 0.8448, 0.1885, 0.8448, 0.2177, 0.874, 0.2177, 0.8427, 0.1885, 0.8135, 0.1885, 0.8135, 0.2177, 0.8427, 0.2177, 0.8115, 0.03225, 0.7823, 0.03225, 0.7823, 0.0615, 0.8115, 0.0615, 0.4365, 0.627, 0.4365, 0.6552, 0.4083, 0.6552, 0.4052, 0.6583, 0.377, 0.6865, 0.4052, 0.6865, 0.4365, 0.6583, 0.4083, 0.6865, 0.4365, 0.6865, 0.7177, 0.4395, 0.7177, 0.4677, 0.6895, 0.4677, 0.749, 0.4395, 0.749, 0.4677, 0.7208, 0.4677, 0.7177, 0.4708, 0.7177, 0.499, 0.6895, 0.499, 0.749, 0.4708, 0.7208, 0.499, 0.749, 0.499, 0.6552, 0.4395, 0.6552, 0.4677, 0.627, 0.4677, 0.502, 0.249, 0.5615, 0.249, 0.5615, 0.1895, 0.249, 0.376, 0.1885, 0.376, 0.1885, 0.4365, 0.249, 0.4365, 0.2959, 0.249, 0.2959, 0.1885, 0.2823, 0.1885, 0.2823, 0.249, 0.3427, 0.1865, 0.3427, 0.126, 0.3291, 0.126, 0.3291, 0.1865, 0.3271, 0.1865, 0.3271, 0.126, 0.3135, 0.126, 0.3135, 0.1865, 0.374, 0.1865, 0.374, 0.126, 0.3604, 0.126, 0.3604, 0.1865, 0.3584, 0.1865, 0.3584, 0.126, 0.3448, 0.126, 0.3448, 0.1865, 0.2802, 0.1865, 0.2802, 0.126, 0.2666, 0.126, 0.2666, 0.1865, 0.2646, 0.1865, 0.2646, 0.126, 0.251, 0.126, 0.251, 0.1865, 0.3115, 0.1865, 0.3115, 0.126, 0.2979, 0.126, 0.2979, 0.1865, 0.2959, 0.1865, 0.2959, 0.126, 0.2823, 0.126, 0.2823, 0.1865, 0.3427, 0.124, 0.3427, 0.0635, 0.3291, 0.0635, 0.3291, 0.124, 0.5302, 0.4365, 0.5302, 0.376, 0.501, 0.376, 0.501, 0.4365, 0.624, 0.4365, 0.624, 0.376, 0.5948, 0.376, 0.5948, 0.4365, 0.1865, 0.376, 0.126, 0.376, 0.126, 0.4365, 0.1865, 0.4365, 0.499, 0.1885, 0.4385, 0.1885, 0.4385, 0.249, 0.499, 0.249, 0.2568, 0.749, 0.2568, 0.7198, 0.251, 0.7198, 0.251, 0.749, 0.2802, 0.749, 0.2802, 0.7198, 0.2744, 0.7198, 0.2744, 0.749, 0.2724, 0.749, 0.2724, 0.7198, 0.2666, 0.7198, 0.2666, 0.749, 0.2959, 0.7177, 0.2959, 0.6885, 0.2901, 0.6885, 0.2901, 0.7177, 0.2881, 0.7177, 0.2881, 0.6885, 0.2823, 0.6885, 0.2823, 0.7177, 0.3115, 0.7177, 0.3115, 0.6885, 0.3057, 0.6885, 0.3057, 0.7177, 0.3037, 0.7177, 0.3037, 0.6885, 0.2979, 0.6885, 0.2979, 0.7177, 0.2646, 0.7177, 0.2646, 0.6885, 0.2588, 0.6885, 0.2588, 0.7177, 0.6573, 0.3417, 0.6855, 0.3135, 0.6573, 0.3135, 0.6542, 0.3448, 0.626, 0.3448, 0.626, 0.373, 0.6573, 0.3448, 0.6573, 0.373, 0.6855, 0.3448, 0.6885, 0.2792, 0.6885, 0.251, 0.7167, 0.251, 0.7198, 0.2792, 0.7198, 0.251, 0.748, 0.251, 0.7167, 0.2823, 0.6885, 0.3105, 0.6885, 0.2823, 0.748, 0.2823, 0.7198, 0.2823, 0.7198, 0.3105, 0.626, 0.2792, 0.626, 0.251, 0.6542, 0.251, 0.7802, 0.03225, 0.751, 0.03225, 0.751, 0.0615, 0.7802, 0.0615, 0.8115, 0.001001, 0.7823, 0.001001, 0.7823, 0.03025, 0.8115, 0.03025, 0.7802, 0.001001, 0.751, 0.001001, 0.751, 0.03025, 0.7802, 0.03025, 0.874, 0.03225, 0.8448, 0.03225, 0.8448, 0.0615, 0.874, 0.0615, 0.8427, 0.03225, 0.8135, 0.03225, 0.8135, 0.0615, 0.8427, 0.0615, 0.874, 0.001001, 0.8448, 0.001001, 0.8448, 0.03025, 0.874, 0.03025, 0.8427, 0.001001, 0.8135, 0.001001, 0.8135, 0.03025, 0.8427, 0.03025, 0.8115, 0.09475, 0.7823, 0.09475, 0.7823, 0.124, 0.8115, 0.124, 0.2568, 0.7177, 0.2568, 0.6885, 0.251, 0.6885, 0.251, 0.7177, 0.2802, 0.7177, 0.2802, 0.6885, 0.2744, 0.6885, 0.2744, 0.7177, 0.2724, 0.7177, 0.2724, 0.6885, 0.2666, 0.6885, 0.2666, 0.7177, 0.3584, 0.749, 0.3584, 0.7198, 0.3526, 0.7198, 0.3526, 0.749, 0.3506, 0.749, 0.3506, 0.7198, 0.3448, 0.7198, 0.3448, 0.749, 0.374, 0.749, 0.374, 0.7198, 0.3682, 0.7198, 0.3682, 0.749, 0.3662, 0.749, 0.3662, 0.7198, 0.3604, 0.7198, 0.3604, 0.749, 0.3271, 0.749, 0.3271, 0.7198, 0.3213, 0.7198, 0.3213, 0.749, 0.9229, 0.9746, 0.9229, 0.9698, 0.9277, 0.9698, 0.9355, 0.9698, 0.9307, 0.9746, 0.9307, 0.9698, 0.9277, 0.9776, 0.9229, 0.9776, 0.9229, 0.9824, 0.9307, 0.9824, 0.9355, 0.9776, 0.9307, 0.9776, 0.9073, 0.9746, 0.9073, 0.9698, 0.9121, 0.9698, 0.9199, 0.9698, 0.9151, 0.9698, 0.9151, 0.9746, 0.9073, 0.9776, 0.9073, 0.9824, 0.9121, 0.9776, 0.9151, 0.9824, 0.9199, 0.9776, 0.9151, 0.9776, 0.6709, 0.1885, 0.6573, 0.1885, 0.6573, 0.2177, 0.6709, 0.2177, 0.6552, 0.2198, 0.6416, 0.2198, 0.6416, 0.249, 0.6552, 0.249, 0.6396, 0.2198, 0.626, 0.2198, 0.626, 0.249, 0.6396, 0.249, 0.6865, 0.2198, 0.6729, 0.2198, 0.6729, 0.249, 0.6865, 0.249, 0.6709, 0.2198, 0.6573, 0.2198, 0.6573, 0.249, 0.6709, 0.249, 0.7177, 0.126, 0.7041, 0.126, 0.7041, 0.1552, 0.7177, 0.1552, 0.7021, 0.126, 0.6885, 0.126, 0.6885, 0.1552, 0.7021, 0.1552, 0.749, 0.126, 0.7354, 0.126, 0.7354, 0.1552, 0.749, 0.1552, 0.501, 0.126, 0.501, 0.1855, 0.5605, 0.126, 0.5927, 0.4365, 0.5927, 0.376, 0.5635, 0.376, 0.5635, 0.4365, 0.9365, 0.874, 0.9365, 0.751, 0.876, 0.751, 0.876, 0.874, 0.5615, 0.4385, 0.5323, 0.4385, 0.5323, 0.499, 0.5615, 0.499, 0.3271, 0.0635, 0.3135, 0.0635, 0.3135, 0.124, 0.3271, 0.124, 0.5302, 0.499, 0.5302, 0.4385, 0.501, 0.4385, 0.501, 0.499, 0.0615, 0.0635, 0.05569, 0.0635, 0.05569, 0.124, 0.0615, 0.124, 0.05369, 0.0635, 0.04788, 0.0635, 0.04788, 0.124, 0.05369, 0.124, 0.7802, 0.09475, 0.751, 0.09475, 0.751, 0.124, 0.7802, 0.124, 0.8115, 0.0635, 0.7823, 0.0635, 0.7823, 0.09275, 0.8115, 0.09275, 0.124, 0.751, 0.001001, 0.751, 0.001001, 0.874, 0.124, 0.874, 0.7802, 0.0635, 0.751, 0.0635, 0.751, 0.09275, 0.7802, 0.09275, 0.624, 0.4385, 0.5948, 0.4385, 0.5948, 0.499, 0.624, 0.499, 0.3193, 0.7198, 0.3135, 0.7198, 0.3135, 0.749, 0.3193, 0.749, 0.874, 0.09475, 0.8448, 0.09475, 0.8448, 0.124, 0.874, 0.124, 0.01462, 0.0635, 0.008814, 0.0635, 0.008814, 0.124, 0.01462, 0.124, 0.7334, 0.126, 0.7198, 0.126, 0.7198, 0.1552, 0.7334, 0.1552, 0.8427, 0.09475, 0.8135, 0.09475, 0.8135, 0.124, 0.8427, 0.124, 0.626, 0.9365, 0.749, 0.9365, 0.749, 0.876, 0.626, 0.876, 0.9385, 0.498, 0.9385, 0.376, 0.9667, 0.376, 0.3427, 0.749, 0.3427, 0.7198, 0.3369, 0.7198, 0.3369, 0.749, 0.374, 0.0635, 0.3604, 0.0635, 0.3604, 0.124, 0.374, 0.124, 0.5927, 0.499, 0.5927, 0.4385, 0.5635, 0.4385, 0.5635, 0.499, 0.5615, 0.251, 0.5323, 0.251, 0.5323, 0.3115, 0.5615, 0.3115, 0.3349, 0.7198, 0.3291, 0.7198, 0.3291, 0.749, 0.3349, 0.749, 0.4365, 0.1885, 0.376, 0.1885, 0.376, 0.249, 0.4365, 0.249, 0.3584, 0.0635, 0.3448, 0.0635, 0.3448, 0.124, 0.3584, 0.124, 0.9677, 0.374, 0.9677, 0.251, 0.9385, 0.251, 0.9385, 0.374, 0.001001, 0.9677, 0.124, 0.9677, 0.124, 0.9385, 0.001001, 0.9385, 0.2802, 0.0635, 0.2666, 0.0635, 0.2666, 0.124, 0.2802, 0.124, 0.2646, 0.124, 0.2646, 0.0635, 0.251, 0.0635, 0.251, 0.124, 0.3115, 0.0635, 0.2979, 0.0635, 0.2979, 0.124, 0.3115, 0.124, 0.2959, 0.124, 0.2959, 0.0635, 0.2823, 0.0635, 0.2823, 0.124, 0.3427, 0.001001, 0.3291, 0.001001, 0.3291, 0.0615, 0.3427, 0.0615, 0.3271, 0.001001, 0.3135, 0.001001, 0.3135, 0.0615, 0.3271, 0.0615, 0.5302, 0.3115, 0.5302, 0.251, 0.501, 0.251, 0.501, 0.3115, 0.374, 0.001001, 0.3604, 0.001001, 0.3604, 0.0615, 0.374, 0.0615, 0.499, 0.126, 0.4385, 0.126, 0.4385, 0.1865, 0.499, 0.1865, 0.006811, 0.0635, 0.001001, 0.0635, 0.001001, 0.124, 0.006811, 0.124, 0.3584, 0.001001, 0.3448, 0.001001, 0.3448, 0.0615, 0.3584, 0.0615, 0.03025, 0.0635, 0.02444, 0.0635, 0.02444, 0.124, 0.03025, 0.124, 0.02244, 0.0635, 0.01663, 0.0635, 0.01663, 0.124, 0.02244, 0.124, 0.624, 0.251, 0.5948, 0.251, 0.5948, 0.3115, 0.624, 0.3115, 0.5927, 0.251, 0.5635, 0.251, 0.5635, 0.3115, 0.5927, 0.3115, 0.2802, 0.001001, 0.2666, 0.001001, 0.2666, 0.0615, 0.2802, 0.0615, 0.6396, 0.9854, 0.6338, 0.9854, 0.6338, 0.999, 0.6396, 0.999, 0.2646, 0.001001, 0.251, 0.001001, 0.251, 0.0615, 0.2646, 0.0615, 0.999, 0.249, 0.999, 0.126, 0.9385, 0.126, 0.9385, 0.249, 0.874, 0.9365, 0.874, 0.876, 0.751, 0.876, 0.751, 0.9365, 0.4365, 0.126, 0.376, 0.126, 0.376, 0.1865, 0.4365, 0.1865, 0.5615, 0.374, 0.5615, 0.3135, 0.5323, 0.3135, 0.5323, 0.374, 0.3115, 0.001001, 0.2979, 0.001001, 0.2979, 0.0615, 0.3115, 0.0615, 0.2959, 0.001001, 0.2823, 0.001001, 0.2823, 0.0615, 0.2959, 0.0615, 0.7177, 0.1573, 0.7041, 0.1573, 0.7041, 0.1865, 0.7177, 0.1865, 0.7021, 0.1573, 0.6885, 0.1573, 0.6885, 0.1865, 0.7021, 0.1865, 0.2041, 0.6542, 0.2041, 0.626, 0.2167, 0.626, 0.4677, 0.8135, 0.4541, 0.8135, 0.4541, 0.874, 0.4677, 0.874, 0.749, 0.1573, 0.7354, 0.1573, 0.7354, 0.1865, 0.749, 0.1865, 0.1084, 0.0635, 0.1026, 0.0635, 0.1026, 0.124, 0.1084, 0.124, 0.374, 0.4385, 0.3135, 0.4385, 0.3135, 0.499, 0.374, 0.499, 0.7334, 0.1865, 0.7334, 0.1573, 0.7198, 0.1573, 0.7198, 0.1865, 0.6552, 0.1552, 0.6552, 0.126, 0.6416, 0.126, 0.6416, 0.1552, 0.9365, 0.374, 0.9365, 0.251, 0.876, 0.251, 0.876, 0.374, 0.3115, 0.4385, 0.251, 0.4385, 0.251, 0.499, 0.3115, 0.499, 0.6396, 0.126, 0.626, 0.126, 0.626, 0.1552, 0.6396, 0.1552, 0.4521, 0.8135, 0.4385, 0.8135, 0.4385, 0.874, 0.4521, 0.874, 0.624, 0.999, 0.624, 0.9854, 0.501, 0.9854, 0.501, 0.999, 0.374, 0.376, 0.3135, 0.376, 0.3135, 0.4365, 0.374, 0.4365, 0.6865, 0.126, 0.6729, 0.126, 0.6729, 0.1552, 0.6865, 0.1552, 0.1699, 0.001001, 0.1573, 0.0605, 0.1573, 0.001001, 0.499, 0.8135, 0.4854, 0.8135, 0.4854, 0.874, 0.499, 0.874, 0.3584, 0.6885, 0.3526, 0.6885, 0.3526, 0.7177, 0.3584, 0.7177, 0.3506, 0.6885, 0.3448, 0.6885, 0.3448, 0.7177, 0.3506, 0.7177, 0.9521, 0.876, 0.9385, 0.876, 0.9385, 0.999, 0.9521, 0.999, 0.1006, 0.0635, 0.09475, 0.0635, 0.09475, 0.124, 0.1006, 0.124, 0.124, 0.0635, 0.1182, 0.0635, 0.1182, 0.124, 0.124, 0.124, 0.1162, 0.0635, 0.1104, 0.0635, 0.1104, 0.124, 0.1162, 0.124, 0.4834, 0.8135, 0.4698, 0.8135, 0.4698, 0.874, 0.4834, 0.874, 0.3115, 0.376, 0.251, 0.376, 0.251, 0.4365, 0.3115, 0.4365, 0.499, 0.3135, 0.4385, 0.3135, 0.4385, 0.374, 0.499, 0.374, 0.07712, 0.0635, 0.07131, 0.0635, 0.07131, 0.124, 0.07712, 0.124, 0.06931, 0.0635, 0.0635, 0.0635, 0.0635, 0.124, 0.06931, 0.124, 0.09275, 0.0635, 0.08694, 0.0635, 0.08694, 0.124, 0.09275, 0.124, 0.5302, 0.3135, 0.501, 0.3135, 0.501, 0.374, 0.5302, 0.374, 0.6709, 0.1552, 0.6709, 0.126, 0.6573, 0.126, 0.6573, 0.1552, 0.4052, 0.8135, 0.3916, 0.8135, 0.3916, 0.874, 0.4052, 0.874, 0.08494, 0.0635, 0.07913, 0.0635, 0.07913, 0.124, 0.08494, 0.124, 0.3896, 0.8135, 0.376, 0.8135, 0.376, 0.874, 0.3896, 0.874, 0.4365, 0.8135, 0.4229, 0.8135, 0.4229, 0.874, 0.4365, 0.874, 0.624, 0.374, 0.624, 0.3135, 0.5948, 0.3135, 0.5948, 0.374, 0.4365, 0.3135, 0.376, 0.3135, 0.376, 0.374, 0.4365, 0.374, 0.3584, 0.9385, 0.3526, 0.9385, 0.3526, 0.999, 0.3584, 0.999, 0.3506, 0.9385, 0.3448, 0.9385, 0.3448, 0.999, 0.3506, 0.999, 0.374, 0.9385, 0.3682, 0.9385, 0.3682, 0.999, 0.374, 0.999, 0.6318, 0.9854, 0.626, 0.9854, 0.626, 0.999, 0.6318, 0.999, 0.374, 0.6885, 0.3682, 0.6885, 0.3682, 0.7177, 0.374, 0.7177, 0.3662, 0.9385, 0.3604, 0.9385, 0.3604, 0.999, 0.3662, 0.999, 0.4209, 0.8135, 0.4073, 0.8135, 0.4073, 0.874, 0.4209, 0.874, 0.3271, 0.9385, 0.3213, 0.9385, 0.3213, 0.999, 0.3271, 0.999, 0.499, 0.251, 0.4385, 0.251, 0.4385, 0.3115, 0.499, 0.3115, 0.499, 0.999, 0.499, 0.9854, 0.376, 0.9854, 0.376, 0.999, 0.8115, 0.6865, 0.8115, 0.5635, 0.751, 0.5635, 0.751, 0.6865, 0.4677, 0.751, 0.4541, 0.751, 0.4541, 0.8115, 0.4677, 0.8115, 0.749, 0.9834, 0.749, 0.9698, 0.626, 0.9698, 0.626, 0.9834, 0.4521, 0.751, 0.4385, 0.751, 0.4385, 0.8115, 0.4521, 0.8115, 0.999, 0.626, 0.9854, 0.626, 0.9854, 0.749, 0.999, 0.749, 0.499, 0.751, 0.4854, 0.751, 0.4854, 0.8115, 0.499, 0.8115, 0.624, 0.9834, 0.624, 0.9698, 0.501, 0.9698, 0.501, 0.9834, 0.4834, 0.751, 0.4698, 0.751, 0.4698, 0.8115, 0.4834, 0.8115, 0.999, 0.376, 0.9854, 0.376, 0.9854, 0.499, 0.999, 0.499, 0.5927, 0.3135, 0.5635, 0.3135, 0.5635, 0.374, 0.5927, 0.374, 0.3115, 0.501, 0.2823, 0.501, 0.2823, 0.5615, 0.3115, 0.5615, 0.4052, 0.751, 0.3916, 0.751, 0.3916, 0.8115, 0.4052, 0.8115, 0.3896, 0.751, 0.376, 0.751, 0.376, 0.8115, 0.3896, 0.8115, 0.4365, 0.751, 0.4229, 0.751, 0.4229, 0.8115, 0.4365, 0.8115, 0.4209, 0.751, 0.4073, 0.751, 0.4073, 0.8115, 0.4209, 0.8115, 0.09275, 0.1885, 0.07913, 0.1885, 0.07913, 0.249, 0.09275, 0.249, 0.874, 0.0635, 0.8448, 0.0635, 0.8448, 0.09275, 0.874, 0.09275, 0.501, 0.9677, 0.624, 0.9677, 0.624, 0.9385, 0.501, 0.9385, 0.2802, 0.501, 0.251, 0.501, 0.251, 0.5615, 0.2802, 0.5615, 0.374, 0.5615, 0.374, 0.501, 0.3448, 0.501, 0.3448, 0.5615, 0.3662, 0.7177, 0.3662, 0.6885, 0.3604, 0.6885, 0.3604, 0.7177, 0.3271, 0.7177, 0.3271, 0.6885, 0.3213, 0.6885, 0.3213, 0.7177, 0.3193, 0.7177, 0.3193, 0.6885, 0.3135, 0.6885, 0.3135, 0.7177, 0.3427, 0.7177, 0.3427, 0.6885, 0.3369, 0.6885, 0.3369, 0.7177, 0.3349, 0.7177, 0.3349, 0.6885, 0.3291, 0.6885, 0.3291, 0.7177, 0.1709, 0.6865, 0.1709, 0.6573, 0.1651, 0.6573, 0.1651, 0.6865, 0.1631, 0.6865, 0.1631, 0.6573, 0.1573, 0.6573, 0.1573, 0.6865, 0.1865, 0.6865, 0.1865, 0.6573, 0.1807, 0.6573, 0.1807, 0.6865, 0.6573, 0.2792, 0.6855, 0.251, 0.6573, 0.251, 0.6542, 0.2823, 0.626, 0.2823, 0.626, 0.3105, 0.6573, 0.2823, 0.6573, 0.3105, 0.6855, 0.2823, 0.4385, 0.7167, 0.4385, 0.6885, 0.4667, 0.6885, 0.4698, 0.7167, 0.4698, 0.6885, 0.498, 0.6885, 0.4667, 0.7198, 0.4385, 0.748, 0.4385, 0.7198, 0.498, 0.7198, 0.4698, 0.7198, 0.4698, 0.748, 0.376, 0.7167, 0.376, 0.6885, 0.4042, 0.6885, 0.8427, 0.0635, 0.8135, 0.0635, 0.8135, 0.09275, 0.8427, 0.09275, 0.6865, 0.6573, 0.6573, 0.6573, 0.6573, 0.6865, 0.6865, 0.6865, 0.6552, 0.6573, 0.626, 0.6573, 0.626, 0.6865, 0.6552, 0.6865, 0.6865, 0.626, 0.6573, 0.626, 0.6573, 0.6552, 0.6865, 0.6552, 0.6552, 0.626, 0.626, 0.626, 0.626, 0.6552, 0.6552, 0.6552, 0.749, 0.6573, 0.7198, 0.6573, 0.7198, 0.6865, 0.749, 0.6865, 0.7177, 0.6573, 0.6885, 0.6573, 0.6885, 0.6865, 0.7177, 0.6865, 0.749, 0.626, 0.7198, 0.626, 0.7198, 0.6552, 0.749, 0.6552, 0.1787, 0.6865, 0.1787, 0.6573, 0.1729, 0.6573, 0.1729, 0.6865, 0.1396, 0.6865, 0.1396, 0.6573, 0.1338, 0.6573, 0.1338, 0.6865, 0.1318, 0.6865, 0.1318, 0.6573, 0.126, 0.6573, 0.126, 0.6865, 0.1552, 0.6865, 0.1552, 0.6573, 0.1494, 0.6573, 0.1494, 0.6865, 0.1474, 0.6865, 0.1474, 0.6573, 0.1416, 0.6573, 0.1416, 0.6865, 0.1709, 0.6552, 0.1709, 0.626, 0.1651, 0.626, 0.1651, 0.6552, 0.1631, 0.6552, 0.1631, 0.626, 0.1573, 0.626, 0.1573, 0.6552, 0.1865, 0.6552, 0.1865, 0.626, 0.1807, 0.626, 0.1807, 0.6552, 0.8916, 0.9902, 0.8916, 0.9854, 0.8964, 0.9854, 0.9042, 0.9854, 0.8994, 0.9902, 0.8994, 0.9854, 0.8964, 0.9932, 0.8916, 0.9932, 0.8916, 0.998, 0.8994, 0.998, 0.9042, 0.9932, 0.8994, 0.9932, 0.876, 0.9902, 0.876, 0.9854, 0.8808, 0.9854, 0.8886, 0.9854, 0.8838, 0.9854, 0.8838, 0.9902, 0.876, 0.9932, 0.876, 0.998, 0.8808, 0.9932, 0.8838, 0.998, 0.8886, 0.9932, 0.8838, 0.9932, 0.6552, 0.1573, 0.6416, 0.1573, 0.6416, 0.1865, 0.6552, 0.1865, 0.6396, 0.1573, 0.626, 0.1573, 0.626, 0.1865, 0.6396, 0.1865, 0.6865, 0.1573, 0.6729, 0.1573, 0.6729, 0.1865, 0.6865, 0.1865, 0.6709, 0.1573, 0.6573, 0.1573, 0.6573, 0.1865, 0.6709, 0.1865, 0.2177, 0.6885, 0.2041, 0.6885, 0.2041, 0.7177, 0.2177, 0.7177, 0.2021, 0.6885, 0.1885, 0.6885, 0.1885, 0.7177, 0.2021, 0.7177, 0.249, 0.6885, 0.2354, 0.6885, 0.2354, 0.7177, 0.249, 0.7177, 0.2334, 0.6885, 0.2198, 0.6885, 0.2198, 0.7177, 0.2334, 0.7177, 0.4073, 0.7167, 0.4355, 0.6885, 0.4073, 0.6885, 0.4042, 0.7198, 0.376, 0.7198, 0.376, 0.748, 0.4073, 0.7198, 0.4073, 0.748, 0.4355, 0.7198, 0.4385, 0.6542, 0.4385, 0.626, 0.4667, 0.626, 0.4698, 0.6542, 0.4698, 0.626, 0.498, 0.626, 0.4667, 0.6573, 0.4385, 0.6855, 0.4385, 0.6573, 0.498, 0.6573, 0.4698, 0.6573, 0.4698, 0.6855, 0.376, 0.6542, 0.376, 0.626, 0.4042, 0.626, 0.7177, 0.626, 0.6885, 0.626, 0.6885, 0.6552, 0.7177, 0.6552, 0.6865, 0.7198, 0.6573, 0.7198, 0.6573, 0.749, 0.6865, 0.749, 0.6552, 0.7198, 0.626, 0.7198, 0.626, 0.749, 0.6552, 0.749, 0.6865, 0.6885, 0.6573, 0.6885, 0.6573, 0.7177, 0.6865, 0.7177, 0.6552, 0.6885, 0.626, 0.6885, 0.626, 0.7177, 0.6552, 0.7177, 0.749, 0.7198, 0.7198, 0.7198, 0.7198, 0.749, 0.749, 0.749, 0.7177, 0.7198, 0.6885, 0.7198, 0.6885, 0.749, 0.7177, 0.749, 0.749, 0.6885, 0.7198, 0.6885, 0.7198, 0.7177, 0.749, 0.7177, 0.4073, 0.6542, 0.4355, 0.626, 0.4073, 0.626, 0.376, 0.6855, 0.376, 0.6573, 0.4042, 0.6573, 0.4073, 0.6855, 0.4073, 0.6573, 0.4355, 0.6573, 0.6885, 0.4667, 0.7167, 0.4385, 0.6885, 0.4385, 0.7198, 0.4667, 0.748, 0.4385, 0.7198, 0.4385, 0.6885, 0.498, 0.7167, 0.4698, 0.6885, 0.4698, 0.7198, 0.498, 0.7198, 0.4698, 0.748, 0.4698, 0.626, 0.4667, 0.6542, 0.4385, 0.626, 0.4385, 0.623, 0.126, 0.5635, 0.1855, 0.5635, 0.126, 0.4365, 0.251, 0.376, 0.251, 0.376, 0.3115, 0.4365, 0.3115, 0.07712, 0.1885, 0.0635, 0.1885, 0.0635, 0.249, 0.07712, 0.249, 0.124, 0.1885, 0.1104, 0.1885, 0.1104, 0.249, 0.124, 0.249, 0.1084, 0.1885, 0.09475, 0.1885, 0.09475, 0.249, 0.1084, 0.249, 0.03025, 0.1885, 0.01663, 0.1885, 0.01663, 0.249, 0.03025, 0.249, 0.01462, 0.1885, 0.001001, 0.1885, 0.001001, 0.249, 0.01462, 0.249, 0.0615, 0.1885, 0.04788, 0.1885, 0.04788, 0.249, 0.0615, 0.249, 0.04587, 0.1885, 0.03225, 0.1885, 0.03225, 0.249, 0.04587, 0.249, 0.09275, 0.126, 0.07913, 0.126, 0.07913, 0.1865, 0.09275, 0.1865, 0.3193, 0.999, 0.3193, 0.9385, 0.3135, 0.9385, 0.3135, 0.999, 0.3427, 0.5615, 0.3427, 0.501, 0.3135, 0.501, 0.3135, 0.5615, 0.2177, 0.7198, 0.2041, 0.7198, 0.2041, 0.749, 0.2177, 0.749, 0.2021, 0.7198, 0.1885, 0.7198, 0.1885, 0.749, 0.2021, 0.749, 0.9834, 0.9698, 0.9776, 0.9698, 0.9776, 0.9834, 0.9834, 0.9834, 0.1787, 0.626, 0.1729, 0.626, 0.1729, 0.6552, 0.1787, 0.6552, 0.1396, 0.626, 0.1338, 0.626, 0.1338, 0.6552, 0.1396, 0.6552, 0.9756, 0.9698, 0.9698, 0.9698, 0.9698, 0.9834, 0.9756, 0.9834, 0.7177, 0.6885, 0.6885, 0.6885, 0.6885, 0.7177, 0.7177, 0.7177, 0.3115, 0.5635, 0.2823, 0.5635, 0.2823, 0.624, 0.3115, 0.624, 0.2802, 0.624, 0.2802, 0.5635, 0.251, 0.5635, 0.251, 0.624, 0.499, 0.4385, 0.4385, 0.4385, 0.4385, 0.499, 0.499, 0.499, 0.07712, 0.126, 0.0635, 0.126, 0.0635, 0.1865, 0.07712, 0.1865, 0.9365, 0.249, 0.9365, 0.126, 0.876, 0.126, 0.876, 0.249, 0.126, 0.9365, 0.249, 0.9365, 0.249, 0.876, 0.126, 0.876, 0.4365, 0.4385, 0.376, 0.4385, 0.376, 0.499, 0.4365, 0.499, 0.499, 0.376, 0.4385, 0.376, 0.4385, 0.4365, 0.499, 0.4365, 0.9834, 0.624, 0.9834, 0.501, 0.9698, 0.501, 0.9698, 0.624, 0.124, 0.1865, 0.124, 0.126, 0.1104, 0.126, 0.1104, 0.1865, 0.751, 0.874, 0.874, 0.874, 0.874, 0.8135, 0.751, 0.8135, 0.9365, 0.499, 0.9365, 0.376, 0.876, 0.376, 0.876, 0.499, 0.4365, 0.376, 0.376, 0.376, 0.376, 0.4365, 0.4365, 0.4365, 0.124, 0.5635, 0.0635, 0.5635, 0.0635, 0.624, 0.124, 0.624, 0.1084, 0.1865, 0.1084, 0.126, 0.09475, 0.126, 0.09475, 0.1865, 0.1699, 0.7198, 0.1573, 0.7198, 0.1573, 0.748, 0.374, 0.624, 0.374, 0.5635, 0.3448, 0.5635, 0.3448, 0.624, 0.03025, 0.126, 0.01663, 0.126, 0.01663, 0.1865, 0.03025, 0.1865, 0.874, 0.9521, 0.874, 0.9385, 0.751, 0.9385, 0.751, 0.9521, 0.01462, 0.126, 0.001001, 0.126, 0.001001, 0.1865, 0.01462, 0.1865, 0.9834, 0.251, 0.9698, 0.251, 0.9698, 0.374, 0.9834, 0.374, 0.0615, 0.126, 0.04788, 0.126, 0.04788, 0.1865, 0.0615, 0.1865, 0.124, 0.999, 0.124, 0.9854, 0.001001, 0.9854, 0.001001, 0.999, 0.04587, 0.126, 0.03225, 0.126, 0.03225, 0.1865, 0.04587, 0.1865, 0.999, 0.751, 0.9854, 0.751, 0.9854, 0.874, 0.999, 0.874, 0.2177, 0.0635, 0.2041, 0.0635, 0.2041, 0.124, 0.2177, 0.124, 0.249, 0.999, 0.249, 0.9854, 0.126, 0.9854, 0.126, 0.999, 0.1318, 0.6552, 0.1318, 0.626, 0.126, 0.626, 0.126, 0.6552, 0.249, 0.7198, 0.2354, 0.7198, 0.2354, 0.749, 0.249, 0.749, 0.6865, 0.5323, 0.6573, 0.5323, 0.6573, 0.5615, 0.6865, 0.5615, 0.2021, 0.0635, 0.1885, 0.0635, 0.1885, 0.124, 0.2021, 0.124, 0.249, 0.0635, 0.2354, 0.0635, 0.2354, 0.124, 0.249, 0.124, 0.2334, 0.0635, 0.2198, 0.0635, 0.2198, 0.124, 0.2334, 0.124, 0.1552, 0.0635, 0.1416, 0.0635, 0.1416, 0.124, 0.1552, 0.124, 0.3427, 0.5635, 0.3135, 0.5635, 0.3135, 0.624, 0.3427, 0.624, 0.6552, 0.5323, 0.626, 0.5323, 0.626, 0.5615, 0.6552, 0.5615, 0.3427, 0.9385, 0.3369, 0.9385, 0.3369, 0.999, 0.3427, 0.999, 0.3349, 0.9385, 0.3291, 0.9385, 0.3291, 0.999, 0.3349, 0.999, 0.1865, 0.501, 0.1573, 0.501, 0.1573, 0.5615, 0.1865, 0.5615, 0.1552, 0.5615, 0.1552, 0.501, 0.126, 0.501, 0.126, 0.5615, 0.6865, 0.501, 0.6573, 0.501, 0.6573, 0.5302, 0.6865, 0.5302, 0.249, 0.501, 0.2198, 0.501, 0.2198, 0.5615, 0.249, 0.5615, 0.9677, 0.501, 0.9385, 0.501, 0.9385, 0.624, 0.9677, 0.624, 0.2177, 0.501, 0.1885, 0.501, 0.1885, 0.5615, 0.2177, 0.5615, 0.0615, 0.5635, 0.001001, 0.5635, 0.001001, 0.624, 0.0615, 0.624, 0.1865, 0.5635, 0.1573, 0.5635, 0.1573, 0.624, 0.1865, 0.624, 0.499, 0.9365, 0.499, 0.876, 0.376, 0.876, 0.376, 0.9365, 0.1552, 0.624, 0.1552, 0.5635, 0.126, 0.5635, 0.126, 0.624, 0.124, 0.501, 0.0635, 0.501, 0.0635, 0.5615, 0.124, 0.5615, 0.0615, 0.501, 0.001001, 0.501, 0.001001, 0.5615, 0.0615, 0.5615, 0.624, 0.0635, 0.5635, 0.0635, 0.5635, 0.124, 0.624, 0.124, 0.5615, 0.0635, 0.501, 0.0635, 0.501, 0.124, 0.5615, 0.124, 0.999, 0.124, 0.999, 0.001001, 0.9385, 0.001001, 0.9385, 0.124, 0.624, 0.9365, 0.624, 0.876, 0.501, 0.876, 0.501, 0.9365, 0.1552, 0.6552, 0.1552, 0.626, 0.1494, 0.626, 0.1494, 0.6552, 0.1474, 0.6552, 0.1474, 0.626, 0.1416, 0.626, 0.1416, 0.6552, 0.2334, 0.6865, 0.2334, 0.6573, 0.2276, 0.6573, 0.2276, 0.6865, 0.2256, 0.6865, 0.2256, 0.6573, 0.2198, 0.6573, 0.2198, 0.6865, 0.249, 0.6865, 0.249, 0.6573, 0.2432, 0.6573, 0.2432, 0.6865, 0.2412, 0.6865, 0.2412, 0.6573, 0.2354, 0.6573, 0.2354, 0.6865, 0.2021, 0.6865, 0.2021, 0.6573, 0.1963, 0.6573, 0.1963, 0.6865, 0.1943, 0.6865, 0.1943, 0.6573, 0.1885, 0.6573, 0.1885, 0.6865, 0.6573, 0.4667, 0.6855, 0.4385, 0.6573, 0.4385, 0.6542, 0.4698, 0.626, 0.4698, 0.626, 0.498, 0.6573, 0.4698, 0.6573, 0.498, 0.6855, 0.4698, 0.6885, 0.4042, 0.6885, 0.376, 0.7167, 0.376, 0.7198, 0.4042, 0.7198, 0.376, 0.748, 0.376, 0.7167, 0.4073, 0.6885, 0.4355, 0.6885, 0.4073, 0.748, 0.4073, 0.7198, 0.4073, 0.7198, 0.4355, 0.626, 0.4042, 0.626, 0.376, 0.6542, 0.376, 0.6552, 0.501, 0.626, 0.501, 0.626, 0.5302, 0.6552, 0.5302, 0.749, 0.5323, 0.7198, 0.5323, 0.7198, 0.5615, 0.749, 0.5615, 0.7177, 0.5323, 0.6885, 0.5323, 0.6885, 0.5615, 0.7177, 0.5615, 0.749, 0.501, 0.7198, 0.501, 0.7198, 0.5302, 0.749, 0.5302, 0.7177, 0.501, 0.6885, 0.501, 0.6885, 0.5302, 0.7177, 0.5302, 0.6865, 0.5948, 0.6573, 0.5948, 0.6573, 0.624, 0.6865, 0.624, 0.6552, 0.5948, 0.626, 0.5948, 0.626, 0.624, 0.6552, 0.624, 0.6865, 0.5635, 0.6573, 0.5635, 0.6573, 0.5927, 0.6865, 0.5927, 0.2177, 0.6865, 0.2177, 0.6573, 0.2119, 0.6573, 0.2119, 0.6865, 0.2099, 0.6865, 0.2099, 0.6573, 0.2041, 0.6573, 0.2041, 0.6865, 0.2334, 0.6552, 0.2334, 0.626, 0.2276, 0.626, 0.2276, 0.6552, 0.2256, 0.6552, 0.2256, 0.626, 0.2198, 0.626, 0.2198, 0.6552, 0.249, 0.6552, 0.249, 0.626, 0.2432, 0.626, 0.2432, 0.6552, 0.2412, 0.6552, 0.2412, 0.626, 0.2354, 0.626, 0.2354, 0.6552, 0.2021, 0.6552, 0.2021, 0.626, 0.1963, 0.626, 0.1963, 0.6552, 0.1943, 0.6552, 0.1943, 0.626, 0.1885, 0.626, 0.1885, 0.6552, 0.8916, 0.9746, 0.8916, 0.9698, 0.8964, 0.9698, 0.9042, 0.9698, 0.8994, 0.9746, 0.8994, 0.9698, 0.8964, 0.9776, 0.8916, 0.9776, 0.8916, 0.9824, 0.8994, 0.9824, 0.9042, 0.9776, 0.8994, 0.9776, 0.876, 0.9746, 0.876, 0.9698, 0.8808, 0.9698, 0.8886, 0.9698, 0.8838, 0.9698, 0.8838, 0.9746, 0.876, 0.9776, 0.876, 0.9824, 0.8808, 0.9776, 0.8838, 0.9824, 0.8886, 0.9776, 0.8838, 0.9776, 0.2334, 0.7198, 0.2198, 0.7198, 0.2198, 0.749, 0.2334, 0.749, 0.1552, 0.6885, 0.1416, 0.6885, 0.1416, 0.7177, 0.1552, 0.7177, 0.1396, 0.6885, 0.126, 0.6885, 0.126, 0.7177, 0.1396, 0.7177, 0.1865, 0.6885, 0.1729, 0.6885, 0.1729, 0.7177, 0.1865, 0.7177, 0.1709, 0.6885, 0.1573, 0.6885, 0.1573, 0.7177, 0.1709, 0.7177, 0.1552, 0.7198, 0.1416, 0.7198, 0.1416, 0.749, 0.1552, 0.749, 0.1396, 0.7198, 0.126, 0.7198, 0.126, 0.749, 0.1396, 0.749, 0.1865, 0.7198, 0.1729, 0.7198, 0.1729, 0.749, 0.1865, 0.749, 0.6573, 0.4042, 0.6855, 0.376, 0.6573, 0.376, 0.6542, 0.4073, 0.626, 0.4073, 0.626, 0.4355, 0.6573, 0.4073, 0.6573, 0.4355, 0.6855, 0.4073, 0.5635, 0.7167, 0.5635, 0.6885, 0.5917, 0.6885, 0.5948, 0.7167, 0.5948, 0.6885, 0.623, 0.6885, 0.5917, 0.7198, 0.5635, 0.748, 0.5635, 0.7198, 0.623, 0.7198, 0.5948, 0.7198, 0.5948, 0.748, 0.501, 0.7167, 0.501, 0.6885, 0.5292, 0.6885, 0.6552, 0.5635, 0.626, 0.5635, 0.626, 0.5927, 0.6552, 0.5927, 0.749, 0.5948, 0.7198, 0.5948, 0.7198, 0.624, 0.749, 0.624, 0.7177, 0.5948, 0.6885, 0.5948, 0.6885, 0.624, 0.7177, 0.624, 0.749, 0.5635, 0.7198, 0.5635, 0.7198, 0.5927, 0.749, 0.5927, 0.7177, 0.5635, 0.6885, 0.5635, 0.6885, 0.5927, 0.7177, 0.5927, 0.5615, 0.6573, 0.5323, 0.6573, 0.5323, 0.6865, 0.5615, 0.6865, 0.5302, 0.6573, 0.501, 0.6573, 0.501, 0.6865, 0.5302, 0.6865, 0.5615, 0.626, 0.5323, 0.626, 0.5323, 0.6552, 0.5615, 0.6552, 0.5323, 0.7167, 0.5605, 0.6885, 0.5323, 0.6885, 0.501, 0.748, 0.501, 0.7198, 0.5292, 0.7198, 0.5323, 0.748, 0.5323, 0.7198, 0.5605, 0.7198, 0.5635, 0.6542, 0.5917, 0.626, 0.5635, 0.626, 0.5948, 0.6542, 0.623, 0.626, 0.5948, 0.626, 0.5635, 0.6855, 0.5917, 0.6573, 0.5635, 0.6573, 0.5948, 0.6855, 0.5948, 0.6573, 0.623, 0.6573, 0.501, 0.6542, 0.5292, 0.626, 0.501, 0.626, 0.5605, 0.1885, 0.501, 0.248, 0.501, 0.1885, 0.624, 0.001001, 0.5635, 0.001001, 0.5635, 0.0615, 0.624, 0.0615, 0.1396, 0.0635, 0.126, 0.0635, 0.126, 0.124, 0.1396, 0.124, 0.1865, 0.0635, 0.1729, 0.0635, 0.1729, 0.124, 0.1865, 0.124, 0.1709, 0.0635, 0.1573, 0.0635, 0.1573, 0.124, 0.1709, 0.124, 0.2177, 0.001001, 0.2041, 0.001001, 0.2041, 0.0615, 0.2177, 0.0615, 0.2021, 0.001001, 0.1885, 0.001001, 0.1885, 0.0615, 0.2021, 0.0615, 0.249, 0.001001, 0.2354, 0.001001, 0.2354, 0.0615, 0.249, 0.0615, 0.2334, 0.001001, 0.2198, 0.001001, 0.2198, 0.0615, 0.2334, 0.0615, 0.1552, 0.001001, 0.1416, 0.001001, 0.1416, 0.0615, 0.1552, 0.0615, 0.1396, 0.001001, 0.126, 0.001001, 0.126, 0.0615, 0.1396, 0.0615, 0.1865, 0.001001, 0.1729, 0.001001, 0.1729, 0.0615, 0.1865, 0.0615, 0.249, 0.5635, 0.2198, 0.5635, 0.2198, 0.624, 0.249, 0.624, 0.2177, 0.5635, 0.1885, 0.5635, 0.1885, 0.624, 0.2177, 0.624, 0.5615, 0.001001, 0.501, 0.001001, 0.501, 0.0615, 0.5615, 0.0615, 0.624, 0.1885, 0.5635, 0.1885, 0.5635, 0.249, 0.624, 0.249])
me_cube.materials.append(mat_lightblue)
me_cube.materials.append(mat_material_001)
me_cube.materials.append(mat_material_002)
me_cube.materials.append(mat_lightred)
me_cube.materials.append(mat_chrome)
me_cube.materials.append(mat_windows)
me_cube.use_remesh_preserve_volume = False
me_cube.use_remesh_preserve_attributes = False
me_cube.use_mirror_vertex_groups = False
me_cube.update()

# ---- objects
ob_cube = bpy.data.objects.new('Cube', me_cube)
ob_sun = bpy.data.objects.new('Sun', light_sun)

# ---- transforms, parenting, visibility, modifiers, constraints
ob_cube.location = (0.0, 0.0, 0.0)
ob_cube.lock_rotations_4d = False
ob_cube.empty_display_type = 'ARROWS'
ob_cube.lineart.crease_threshold = 0.0
_m = ob_cube.modifiers.new('Auto Smooth', 'NODES')
_m.node_group = ng_auto_smooth
_gi = [s.identifier for s in ng_auto_smooth.interface.items_tree if s.item_type == 'SOCKET' and s.in_out == 'INPUT']
_m[_gi[1]] = 0.5236  # Angle
ob_sun.location = (4.265, -0.4717, 8.039)
ob_sun.rotation_euler = (0.003824, 0.3401, -1.549)

# ---- collection membership
col_collection.objects.link(ob_cube)
col_collection.objects.link(ob_sun)

# ---- scene / render settings (as saved in the file)
scene.frame_start = 1; scene.frame_end = 250; scene.frame_set(1)
scene.render.engine = 'CYCLES'
scene.cycles.use_denoising = False
scene.cycles.samples = 128
scene.cycles.sampling_pattern = 'TABULATED_SOBOL'
scene.cycles.use_adaptive_sampling = False
scene.cycles.use_light_tree = False
scene.view_settings.view_transform = 'Filmic'
bpy.context.view_layer.update()

# ---- added for rendering (the .blend has no active camera): camera
cam_auto = bpy.data.cameras.new('AutoCamera')
cam_auto.lens = 50.0
cam_auto.sensor_width = 36.0
cam_auto.clip_end = 1000.0
ob_auto_camera = bpy.data.objects.new('AutoCamera', cam_auto)
scene.collection.objects.link(ob_auto_camera)
ob_auto_camera.location = (6.85857, -7.31036, 6.82923)
ob_auto_camera.rotation_euler = (1.09748, -7.21219e-08, 0.694738)
scene.camera = ob_auto_camera
bpy.context.view_layer.update()
